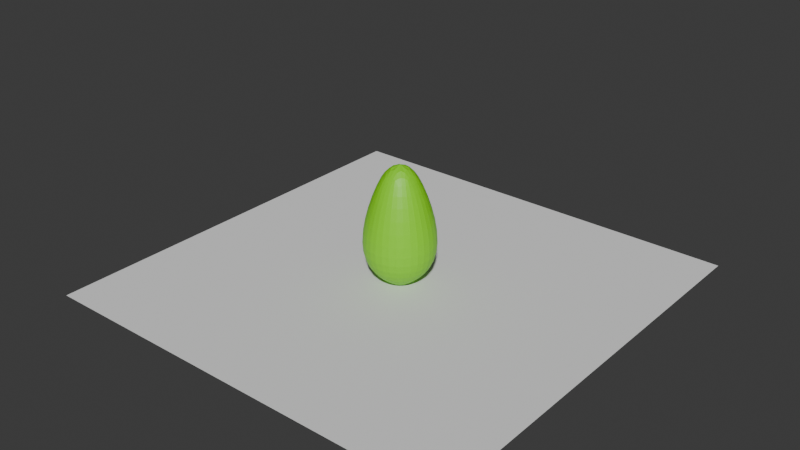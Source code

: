 # Source: slimeKopet.blend  (saved by Blender 4.1.24; exported with 4.5.12 LTS)
import bpy
from mathutils import Matrix  # noqa: F401  (used for matrix-valued properties, if any)

bpy.ops.wm.read_factory_settings(use_empty=True)
scene = bpy.context.scene
scene.name = 'Scene'

# ---- collections
col_collection = bpy.data.collections.new('Collection'); scene.collection.children.link(col_collection)

# ---- materials (node trees are filled in below, after node groups)
mat_material_001 = bpy.data.materials.new('Material.001')
mat_material_001.use_transparent_shadow = False

# ---- material node trees
mat_material_001.use_nodes = True; mat_material_001.node_tree.nodes.clear()
_N = mat_material_001.node_tree.nodes; _L = mat_material_001.node_tree.links
n0 = _N.new('ShaderNodeBsdfPrincipled'); n0.name = 'Principled BSDF'; n0.location = (10, 300)
n0.inputs[0].default_value = (0.2516, 0.8005, 0.0, 1.0)
n1 = _N.new('ShaderNodeOutputMaterial'); n1.name = 'Material Output'; n1.location = (300, 300)
_L.new(n0.outputs[0], n1.inputs[0])
n1.is_active_output = True

# ---- world
world_world = bpy.data.worlds.new('World'); scene.world = world_world
world_world.use_nodes = True; world_world.node_tree.nodes.clear()
_N = world_world.node_tree.nodes; _L = world_world.node_tree.links
n0 = _N.new('ShaderNodeOutputWorld'); n0.name = 'World Output'; n0.location = (300, 300)
n1 = _N.new('ShaderNodeBackground'); n1.name = 'Background'; n1.location = (10, 300)
n1.inputs[0].default_value = (0.05088, 0.05088, 0.05088, 1.0)
_L.new(n1.outputs[0], n0.inputs[0])
n0.is_active_output = True
world_world.color = (0.05088, 0.05088, 0.05088)
world_world.use_sun_shadow = False
world_world.sun_shadow_jitter_overblur = 0.0

# ---- meshes
me_sphere = bpy.data.meshes.new('Sphere')
me_sphere.from_pydata([(-3.56e-08, 0.4993, 2.267), (-2.28e-08, 0.7986, 1.22), (-3.677e-08, 0.677, 0.4332), (0.353, 0.353, 2.267), (0.5647, 0.5647, 1.22), (0.4787, 0.4787, 0.4332), (0.1758, 0.1758, 0.02102), (-7.961e-08, 1.473e-07, 2.786), (0.4993, 9.049e-08, 2.267), (0.7986, 6.953e-08, 1.22), (0.677, 7.419e-08, 0.4332), (0.2486, 1.118e-07, 0.02102), (0.353, -0.353, 2.267), (0.5647, -0.5647, 1.22), (0.4787, -0.4787, 0.4332), (0.1758, -0.1758, 0.02102), (-1.743e-07, -0.4993, 2.267), (-2.053e-07, -0.7986, 1.22), (-1.802e-07, -0.677, 0.4332), (-1.26e-07, -0.2486, 0.02102), (-0.353, -0.353, 2.267), (-0.5647, -0.5647, 1.22), (-0.4787, -0.4787, 0.4332), (-0.1758, -0.1758, 0.02102), (-9.684e-08, 1.217e-07, -0.05968), (-0.4993, 2.415e-07, 2.267), (-0.7986, 3.077e-07, 1.22), (-0.677, 2.495e-07, 0.4332), (-0.2486, 1.557e-07, 0.02102), (-0.353, 0.353, 2.267), (-0.5647, 0.5647, 1.22), (-0.4787, 0.4787, 0.4332), (-0.1758, 0.1758, 0.02102), (-7.379e-08, 0.2486, 0.02102), (-3.071e-08, 0.8137, 0.9825), (-2.757e-08, 0.7977, 0.7741), (-2.91e-08, 0.7517, 0.5919), (0.7526, 7.629e-08, 1.485), (0.6821, 7.559e-08, 1.762), (0.595, 8.013e-08, 2.029), (-5.05e-08, 0.577, 0.296), (-5.586e-08, 0.4631, 0.1807), (-6.727e-08, 0.3491, 0.08866), (0.2778, 0.4178, 2.265), (0.193, 0.4659, 2.262), (0.09899, 0.4919, 2.265), (0.4007, 9.724e-08, 2.46), (0.2972, 1.08e-07, 2.606), (0.1812, 1.208e-07, 2.713), (0.5322, 0.5322, 1.485), (0.4823, 0.4823, 1.762), (0.4208, 0.4208, 2.029), (0.6635, 0.4436, 1.22), (0.737, 0.3053, 1.22), (0.7828, 0.1555, 1.22), (0.2834, 0.2834, 2.46), (0.2102, 0.2102, 2.606), (0.1281, 0.1281, 2.713), (0.5625, 0.3761, 0.4332), (0.6248, 0.2588, 0.4332), (0.6636, 0.1318, 0.4332), (-5.702e-08, 0.1812, 2.713), (-5.237e-08, 0.2972, 2.606), (-4.375e-08, 0.4007, 2.46), (0.2076, 0.1382, 0.02111), (0.2312, 0.09576, 0.0212), (0.2445, 0.04902, 0.02111), (0.5322, -0.5322, 1.485), (0.4823, -0.4823, 1.762), (0.4208, -0.4208, 2.029), (0.4919, 0.09899, 2.265), (0.4659, 0.193, 2.262), (0.4178, 0.2778, 2.265), (0.6636, -0.1318, 0.4332), (0.6248, -0.2588, 0.4332), (0.5625, -0.3761, 0.4332), (0.3491, 1.054e-07, 0.08866), (0.4631, 9.049e-08, 0.1807), (0.577, 8.129e-08, 0.296), (0.2834, -0.2834, 2.46), (0.2102, -0.2102, 2.606), (0.1281, -0.1281, 2.713), (0.7828, -0.1555, 1.22), (0.737, -0.3053, 1.22), (0.6635, -0.4436, 1.22), (0.2445, -0.04902, 0.02111), (0.2312, -0.09576, 0.0212), (0.2076, -0.1382, 0.02111), (-2.004e-07, -0.7526, 1.485), (-1.93e-07, -0.6821, 1.762), (-1.84e-07, -0.595, 2.029), (0.4178, -0.2778, 2.265), (0.4659, -0.193, 2.262), (0.4919, -0.09899, 2.265), (0.3761, -0.5625, 0.4332), (0.2588, -0.6248, 0.4332), (0.1318, -0.6636, 0.4332), (0.2468, -0.2468, 0.08866), (0.3274, -0.3274, 0.1807), (0.408, -0.408, 0.296), (-1.674e-07, -0.4007, 2.46), (-1.506e-07, -0.2972, 2.606), (-1.252e-07, -0.1812, 2.713), (0.4436, -0.6635, 1.22), (0.3053, -0.737, 1.22), (0.1555, -0.7828, 1.22), (0.1382, -0.2076, 0.02111), (0.09576, -0.2312, 0.0212), (0.04902, -0.2445, 0.02111), (-0.5322, -0.5322, 1.485), (-0.4823, -0.4823, 1.762), (-0.4208, -0.4208, 2.029), (0.09899, -0.4919, 2.265), (0.193, -0.4659, 2.262), (0.2778, -0.4178, 2.265), (-0.1318, -0.6636, 0.4332), (-0.2588, -0.6248, 0.4332), (-0.3761, -0.5625, 0.4332), (-1.346e-07, -0.3491, 0.08866), (-1.527e-07, -0.4631, 0.1807), (-1.729e-07, -0.577, 0.296), (-0.2834, -0.2834, 2.46), (-0.2102, -0.2102, 2.606), (-0.1281, -0.1281, 2.713), (-0.1555, -0.7828, 1.22), (-0.3053, -0.737, 1.22), (-0.4436, -0.6635, 1.22), (-0.04902, -0.2445, 0.02111), (-0.09576, -0.2312, 0.0212), (-0.1382, -0.2076, 0.02111), (-0.7526, 3.035e-07, 1.485), (-0.6821, 2.886e-07, 1.762), (-0.595, 2.657e-07, 2.029), (-0.2778, -0.4178, 2.265), (-0.193, -0.4659, 2.262), (-0.09899, -0.4919, 2.265), (-0.5625, -0.3761, 0.4332), (-0.6248, -0.2588, 0.4332), (-0.6636, -0.1318, 0.4332), (-0.2468, -0.2468, 0.08866), (-0.3274, -0.3274, 0.1807), (-0.408, -0.408, 0.296), (-0.4007, 2.199e-07, 2.46), (-0.2972, 1.962e-07, 2.606), (-0.1812, 1.743e-07, 2.713), (-0.6635, -0.4436, 1.22), (-0.737, -0.3053, 1.22), (-0.7828, -0.1555, 1.22), (-0.2076, -0.1382, 0.02111), (-0.2312, -0.09576, 0.0212), (-0.2445, -0.04902, 0.02111), (-0.5322, 0.5322, 1.485), (-0.4823, 0.4823, 1.762), (-0.4208, 0.4208, 2.029), (-0.4919, -0.09899, 2.265), (-0.4659, -0.193, 2.262), (-0.4178, -0.2778, 2.265), (-0.6636, 0.1318, 0.4332), (-0.6248, 0.2588, 0.4332), (-0.5625, 0.3761, 0.4332), (-0.1214, -0.1214, -0.0222), (-0.08027, -0.08027, -0.04593), (-0.0458, -0.0458, -0.05635), (-0.3491, 1.75e-07, 0.08866), (-0.4631, 1.974e-07, 0.1807), (-0.577, 2.202e-07, 0.296), (-0.2834, 0.2834, 2.46), (-0.2102, 0.2102, 2.606), (-0.1281, 0.1281, 2.713), (-0.7828, 0.1555, 1.22), (-0.737, 0.3053, 1.22), (-0.6635, 0.4436, 1.22), (-0.2445, 0.04902, 0.02111), (-0.2312, 0.09576, 0.0212), (-0.2076, 0.1382, 0.02111), (-0.4178, 0.2778, 2.265), (-0.4659, 0.193, 2.262), (-0.4919, 0.09899, 2.265), (-0.2468, 0.2468, 0.08866), (-0.3274, 0.3274, 0.1807), (-0.408, 0.408, 0.296), (-0.4436, 0.6635, 1.22), (-0.3053, 0.737, 1.22), (-0.1555, 0.7828, 1.22), (-0.09899, 0.4919, 2.265), (-0.193, 0.4659, 2.262), (-0.2778, 0.4178, 2.265), (0.5315, 0.5315, 0.5919), (0.5641, 0.5641, 0.7741), (0.5754, 0.5754, 0.9825), (0.1318, 0.6636, 0.4332), (0.2588, 0.6248, 0.4332), (0.3761, 0.5625, 0.4332), (-2.862e-08, 0.595, 2.029), (-2.373e-08, 0.6821, 1.762), (-2.187e-08, 0.7526, 1.485), (0.04902, 0.2445, 0.02111), (0.09576, 0.2312, 0.0212), (0.1382, 0.2076, 0.02111), (-8.409e-08, 0.1716, -0.0222), (-8.956e-08, 0.1135, -0.04593), (-9.27e-08, 0.06477, -0.05635), (0.2468, 0.2468, 0.08866), (0.3274, 0.3274, 0.1807), (0.408, 0.408, 0.296), (0.1555, 0.7828, 1.22), (0.3053, 0.737, 1.22), (0.4436, 0.6635, 1.22), (0.1214, 0.1214, -0.0222), (0.08027, 0.08027, -0.04593), (0.0458, 0.0458, -0.05635), (0.7517, 6.943e-08, 0.5919), (0.7977, 6.499e-08, 0.7741), (0.8137, 7.047e-08, 0.9825), (0.1716, 1.197e-07, -0.0222), (0.1135, 1.237e-07, -0.04593), (0.06477, 1.242e-07, -0.05635), (0.5315, -0.5315, 0.5919), (0.5641, -0.5641, 0.7741), (0.5754, -0.5754, 0.9825), (0.1214, -0.1214, -0.0222), (0.08027, -0.08027, -0.04593), (0.0458, -0.0458, -0.05635), (-1.934e-07, -0.7517, 0.5919), (-1.985e-07, -0.7977, 0.7741), (-1.909e-07, -0.8137, 0.9825), (-1.17e-07, -0.1716, -0.0222), (-1.121e-07, -0.1135, -0.04593), (-1.067e-07, -0.06477, -0.05635), (-0.5315, -0.5315, 0.5919), (-0.5641, -0.5641, 0.7741), (-0.5754, -0.5754, 0.9825), (-0.7517, 2.721e-07, 0.5919), (-0.7977, 2.921e-07, 0.7741), (-0.8137, 3.019e-07, 0.9825), (-0.1716, 1.437e-07, -0.0222), (-0.1135, 1.347e-07, -0.04593), (-0.06477, 1.277e-07, -0.05635), (-0.5315, 0.5315, 0.5919), (-0.5641, 0.5641, 0.7741), (-0.5754, 0.5754, 0.9825), (-0.1382, 0.2076, 0.02111), (-0.09576, 0.2312, 0.0212), (-0.04902, 0.2445, 0.02111), (-0.3761, 0.5625, 0.4332), (-0.2588, 0.6248, 0.4332), (-0.1318, 0.6636, 0.4332), (-0.1214, 0.1214, -0.0222), (-0.08027, 0.08027, -0.04593), (-0.0458, 0.0458, -0.05635), (0.4175, 0.6245, 0.5919), (0.2873, 0.6937, 0.5919), (0.1464, 0.7368, 0.5919), (0.4431, 0.6627, 0.7741), (0.3049, 0.7361, 0.7741), (0.1553, 0.7819, 0.7741), (0.452, 0.6761, 0.9825), (0.311, 0.7509, 0.9825), (0.1584, 0.7976, 0.9825), (0.05169, 0.1248, -0.04021), (0.0956, 0.1453, -0.02186), (0.06248, 0.103, -0.0447), (0.03163, 0.07636, -0.05425), (0.02863, 0.117, -0.0447), (0.03515, 0.1704, -0.02186), (0.06769, 0.1634, -0.02122), (0.1323, 0.3193, 2.553), (0.2232, 0.3403, 2.453), (0.1585, 0.3826, 2.445), (0.08281, 0.3985, 2.453), (0.07551, 0.3056, 2.589), (0.08768, 0.2117, 2.677), (0.1627, 0.2695, 2.589), (0.3425, 0.06823, 0.08869), (0.3229, 0.1337, 0.08873), (0.2904, 0.194, 0.08869), (0.454, 0.09024, 0.1807), (0.4276, 0.1771, 0.1807), (0.3849, 0.2572, 0.1807), (0.5656, 0.1123, 0.296), (0.5325, 0.2206, 0.296), (0.4793, 0.3205, 0.296), (0.7378, 0.1466, 1.485), (0.6946, 0.2877, 1.485), (0.6253, 0.418, 1.485), (0.6689, 0.133, 1.761), (0.6301, 0.261, 1.761), (0.5671, 0.3789, 1.761), (0.5843, 0.1166, 2.028), (0.5513, 0.2283, 2.027), (0.4956, 0.3307, 2.028), (-0.3307, 0.4956, 2.028), (-0.2283, 0.5513, 2.027), (-0.1166, 0.5843, 2.028), (-0.3789, 0.5671, 1.761), (-0.261, 0.6301, 1.761), (-0.133, 0.6689, 1.761), (-0.418, 0.6253, 1.485), (-0.2877, 0.6946, 1.485), (-0.1466, 0.7378, 1.485), (0.3193, 0.1323, 2.553), (0.2117, 0.08768, 2.677), (0.3056, 0.07551, 2.589), (0.3985, 0.08281, 2.453), (0.3826, 0.1585, 2.445), (0.3403, 0.2232, 2.453), (0.2695, 0.1627, 2.589), (0.1248, 0.05169, -0.04021), (0.1703, 0.03515, -0.02186), (0.117, 0.02863, -0.0447), (0.07636, 0.03163, -0.05425), (0.103, 0.06248, -0.0447), (0.1453, 0.0956, -0.02186), (0.1634, 0.06769, -0.02122), (0.6253, -0.418, 1.485), (0.6946, -0.2877, 1.485), (0.7378, -0.1466, 1.485), (0.5671, -0.3789, 1.761), (0.6301, -0.261, 1.761), (0.6689, -0.133, 1.761), (0.4956, -0.3307, 2.028), (0.5513, -0.2283, 2.027), (0.5843, -0.1166, 2.028), (0.1464, -0.7368, 0.5919), (0.2873, -0.6937, 0.5919), (0.4175, -0.6245, 0.5919), (0.1553, -0.7819, 0.7741), (0.3049, -0.7361, 0.7741), (0.4431, -0.6627, 0.7741), (0.1584, -0.7976, 0.9825), (0.311, -0.7509, 0.9825), (0.452, -0.6761, 0.9825), (0.3193, -0.1323, 2.553), (0.2117, -0.08768, 2.677), (0.2695, -0.1627, 2.589), (0.3403, -0.2232, 2.453), (0.3826, -0.1585, 2.445), (0.3985, -0.08281, 2.453), (0.3056, -0.07551, 2.589), (-0.194, -0.2904, 0.08869), (-0.1337, -0.3229, 0.08873), (-0.06823, -0.3425, 0.08869), (-0.2572, -0.3849, 0.1807), (-0.1771, -0.4276, 0.1807), (-0.09024, -0.454, 0.1807), (-0.3205, -0.4793, 0.296), (-0.2206, -0.5325, 0.296), (-0.1123, -0.5656, 0.296), (0.1248, -0.05169, -0.04021), (0.1453, -0.0956, -0.02186), (0.103, -0.06248, -0.0447), (0.07636, -0.03163, -0.05425), (0.117, -0.02863, -0.0447), (0.1703, -0.03515, -0.02186), (0.1634, -0.06769, -0.02122), (-0.4175, -0.6245, 0.5919), (-0.2873, -0.6937, 0.5919), (-0.1464, -0.7368, 0.5919), (-0.4431, -0.6627, 0.7741), (-0.3049, -0.7361, 0.7741), (-0.1553, -0.7819, 0.7741), (-0.452, -0.6761, 0.9825), (-0.311, -0.7509, 0.9825), (-0.1584, -0.7976, 0.9825), (0.1466, -0.7378, 1.485), (0.2877, -0.6946, 1.485), (0.418, -0.6253, 1.485), (0.133, -0.6689, 1.761), (0.261, -0.6301, 1.761), (0.3789, -0.5671, 1.761), (0.1166, -0.5843, 2.028), (0.2283, -0.5513, 2.027), (0.3307, -0.4956, 2.028), (0.1323, -0.3193, 2.553), (0.08768, -0.2117, 2.677), (0.07551, -0.3056, 2.589), (0.08281, -0.3985, 2.453), (0.1585, -0.3826, 2.445), (0.2232, -0.3403, 2.453), (0.1627, -0.2695, 2.589), (-0.3425, -0.06823, 0.08869), (-0.3229, -0.1337, 0.08873), (-0.2904, -0.194, 0.08869), (-0.454, -0.09024, 0.1807), (-0.4276, -0.1771, 0.1807), (-0.3849, -0.2572, 0.1807), (-0.5656, -0.1123, 0.296), (-0.5325, -0.2206, 0.296), (-0.4794, -0.3205, 0.296), (0.05169, -0.1248, -0.04021), (0.03515, -0.1703, -0.02186), (0.02863, -0.117, -0.0447), (0.03163, -0.07636, -0.05425), (0.06248, -0.103, -0.0447), (0.0956, -0.1453, -0.02186), (0.06769, -0.1634, -0.02122), (-0.7368, -0.1464, 0.5919), (-0.6937, -0.2873, 0.5919), (-0.6245, -0.4175, 0.5919), (-0.7819, -0.1553, 0.7741), (-0.7361, -0.3049, 0.7741), (-0.6627, -0.4431, 0.7741), (-0.7976, -0.1584, 0.9825), (-0.7509, -0.311, 0.9825), (-0.6761, -0.452, 0.9825), (-0.418, -0.6253, 1.485), (-0.2877, -0.6946, 1.485), (-0.1466, -0.7378, 1.485), (-0.3789, -0.5671, 1.761), (-0.261, -0.6301, 1.761), (-0.133, -0.6689, 1.761), (-0.3307, -0.4956, 2.028), (-0.2283, -0.5513, 2.027), (-0.1166, -0.5843, 2.028), (-0.1323, -0.3193, 2.553), (-0.08768, -0.2117, 2.677), (-0.1627, -0.2695, 2.589), (-0.2232, -0.3403, 2.453), (-0.1585, -0.3826, 2.445), (-0.08281, -0.3985, 2.453), (-0.07551, -0.3056, 2.589), (-0.2904, 0.194, 0.08869), (-0.3229, 0.1337, 0.08873), (-0.3425, 0.06823, 0.08869), (-0.3849, 0.2572, 0.1807), (-0.4276, 0.1771, 0.1807), (-0.454, 0.09024, 0.1807), (-0.4793, 0.3205, 0.296), (-0.5325, 0.2206, 0.296), (-0.5656, 0.1123, 0.296), (-0.05169, -0.1248, -0.04021), (-0.0956, -0.1453, -0.02186), (-0.06248, -0.103, -0.0447), (-0.03163, -0.07636, -0.05425), (-0.02863, -0.117, -0.0447), (-0.03515, -0.1703, -0.02186), (-0.06769, -0.1634, -0.02122), (-0.6245, 0.4175, 0.5919), (-0.6937, 0.2873, 0.5919), (-0.7368, 0.1464, 0.5919), (-0.6627, 0.4431, 0.7741), (-0.7361, 0.3049, 0.7741), (-0.7819, 0.1553, 0.7741), (-0.6761, 0.452, 0.9825), (-0.7509, 0.311, 0.9825), (-0.7976, 0.1584, 0.9825), (-0.7378, -0.1466, 1.485), (-0.6946, -0.2877, 1.485), (-0.6253, -0.418, 1.485), (-0.6689, -0.133, 1.761), (-0.6301, -0.261, 1.761), (-0.5671, -0.3789, 1.761), (-0.5843, -0.1166, 2.028), (-0.5513, -0.2283, 2.027), (-0.4956, -0.3307, 2.028), (-0.3193, -0.1323, 2.553), (-0.2117, -0.08768, 2.677), (-0.3056, -0.07551, 2.589), (-0.3985, -0.08281, 2.453), (-0.3826, -0.1585, 2.445), (-0.3403, -0.2232, 2.453), (-0.2695, -0.1627, 2.589), (-0.194, 0.2904, 0.08869), (-0.2572, 0.3849, 0.1807), (-0.3205, 0.4794, 0.296), (-0.1337, 0.3229, 0.08873), (-0.1771, 0.4276, 0.1807), (-0.2206, 0.5325, 0.296), (-0.06823, 0.3425, 0.08869), (-0.09024, 0.454, 0.1807), (-0.1123, 0.5656, 0.296), (-0.1248, -0.05169, -0.04021), (-0.1704, -0.03515, -0.02186), (-0.117, -0.02863, -0.0447), (-0.07636, -0.03163, -0.05425), (-0.103, -0.06248, -0.0447), (-0.1453, -0.0956, -0.02186), (-0.1634, -0.06769, -0.02122), (-0.6253, 0.418, 1.485), (-0.6946, 0.2877, 1.485), (-0.7378, 0.1466, 1.485), (-0.5671, 0.3789, 1.761), (-0.6301, 0.261, 1.761), (-0.6689, 0.133, 1.761), (-0.4956, 0.3307, 2.028), (-0.5513, 0.2283, 2.027), (-0.5843, 0.1166, 2.028), (-0.05169, 0.1248, -0.04021), (-0.03515, 0.1704, -0.02186), (-0.02863, 0.117, -0.0447), (-0.03163, 0.07636, -0.05425), (-0.06248, 0.103, -0.0447), (-0.0956, 0.1453, -0.02186), (-0.06769, 0.1634, -0.02122), (-0.3193, 0.1323, 2.553), (-0.2117, 0.08768, 2.677), (-0.2695, 0.1627, 2.589), (-0.3403, 0.2232, 2.453), (-0.3826, 0.1585, 2.445), (-0.3985, 0.08281, 2.453), (-0.3056, 0.07551, 2.589), (-0.1248, 0.05169, -0.04021), (-0.1453, 0.0956, -0.02186), (-0.103, 0.06248, -0.0447), (-0.07636, 0.03163, -0.05425), (-0.117, 0.02863, -0.0447), (-0.1704, 0.03515, -0.02186), (-0.1634, 0.06769, -0.02122), (-0.1323, 0.3193, 2.553), (-0.08281, 0.3985, 2.453), (-0.1585, 0.3826, 2.445), (-0.2232, 0.3403, 2.453), (-0.1627, 0.2695, 2.589), (-0.08768, 0.2117, 2.677), (-0.07551, 0.3056, 2.589), (0.7368, 0.1464, 0.5919), (0.6937, 0.2873, 0.5919), (0.6245, 0.4175, 0.5919), (0.7819, 0.1553, 0.7741), (0.7361, 0.3049, 0.7741), (0.6627, 0.4431, 0.7741), (0.7976, 0.1584, 0.9825), (0.7509, 0.311, 0.9825), (0.6761, 0.452, 0.9825), (0.6245, -0.4175, 0.5919), (0.6937, -0.2873, 0.5919), (0.7368, -0.1464, 0.5919), (0.6627, -0.4431, 0.7741), (0.7361, -0.3049, 0.7741), (0.7819, -0.1553, 0.7741), (0.6761, -0.452, 0.9825), (0.7509, -0.311, 0.9825), (0.7976, -0.1584, 0.9825), (0.06823, 0.3425, 0.08869), (0.09024, 0.454, 0.1807), (0.1123, 0.5656, 0.296), (0.1337, 0.3229, 0.08873), (0.1771, 0.4276, 0.1807), (0.2206, 0.5325, 0.296), (0.194, 0.2904, 0.08869), (0.2572, 0.3849, 0.1807), (0.3205, 0.4794, 0.296), (0.2904, -0.194, 0.08869), (0.3229, -0.1337, 0.08873), (0.3425, -0.06823, 0.08869), (0.3849, -0.2572, 0.1807), (0.4276, -0.1771, 0.1807), (0.454, -0.09024, 0.1807), (0.4793, -0.3205, 0.296), (0.5325, -0.2206, 0.296), (0.5656, -0.1123, 0.296), (-0.452, 0.6761, 0.9825), (-0.311, 0.7509, 0.9825), (-0.1584, 0.7976, 0.9825), (-0.4431, 0.6627, 0.7741), (-0.3049, 0.7361, 0.7741), (-0.1553, 0.7819, 0.7741), (-0.4175, 0.6245, 0.5919), (-0.2873, 0.6937, 0.5919), (-0.1464, 0.7368, 0.5919), (0.06823, -0.3425, 0.08869), (0.1337, -0.3229, 0.08873), (0.194, -0.2904, 0.08869), (0.09024, -0.454, 0.1807), (0.1771, -0.4276, 0.1807), (0.2572, -0.3849, 0.1807), (0.1123, -0.5656, 0.296), (0.2206, -0.5325, 0.296), (0.3205, -0.4793, 0.296), (0.418, 0.6253, 1.485), (0.2877, 0.6946, 1.485), (0.1466, 0.7378, 1.485), (0.3789, 0.5671, 1.761), (0.261, 0.6301, 1.761), (0.133, 0.6689, 1.761), (0.3307, 0.4956, 2.028), (0.2283, 0.5513, 2.027), (0.1166, 0.5843, 2.028)], [], [(250, 251, 254, 253), (251, 252, 255, 254), (253, 254, 257, 256), (254, 255, 258, 257), (5, 192, 250, 187), (192, 191, 251, 250), (191, 190, 252, 251), (190, 2, 36, 252), (252, 36, 35, 255), (255, 35, 34, 258), (258, 34, 1, 205), (257, 258, 205, 206), (256, 257, 206, 207), (189, 256, 207, 4), (188, 253, 256, 189), (187, 250, 253, 188), (260, 261, 259, 265), (262, 263, 259, 261), (264, 265, 259, 263), (6, 208, 260, 198), (208, 209, 261, 260), (198, 260, 265, 197), (24, 201, 262, 210), (201, 200, 263, 262), (210, 262, 261, 209), (33, 196, 264, 199), (196, 197, 265, 264), (199, 264, 263, 200), (267, 268, 266, 272), (269, 270, 266, 268), (271, 272, 266, 270), (3, 43, 267, 55), (43, 44, 268, 267), (55, 267, 272, 56), (0, 63, 269, 45), (63, 62, 270, 269), (45, 269, 268, 44), (7, 57, 271, 61), (57, 56, 272, 271), (61, 271, 270, 62), (273, 274, 277, 276), (274, 275, 278, 277), (276, 277, 280, 279), (277, 278, 281, 280), (11, 66, 273, 76), (66, 65, 274, 273), (65, 64, 275, 274), (64, 6, 202, 275), (275, 202, 203, 278), (278, 203, 204, 281), (281, 204, 5, 58), (280, 281, 58, 59), (279, 280, 59, 60), (78, 279, 60, 10), (77, 276, 279, 78), (76, 273, 276, 77), (282, 283, 286, 285), (283, 284, 287, 286), (285, 286, 289, 288), (286, 287, 290, 289), (9, 54, 282, 37), (54, 53, 283, 282), (53, 52, 284, 283), (52, 4, 49, 284), (284, 49, 50, 287), (287, 50, 51, 290), (290, 51, 3, 72), (289, 290, 72, 71), (288, 289, 71, 70), (39, 288, 70, 8), (38, 285, 288, 39), (37, 282, 285, 38), (291, 292, 295, 294), (292, 293, 296, 295), (294, 295, 298, 297), (295, 296, 299, 298), (29, 186, 291, 153), (186, 185, 292, 291), (185, 184, 293, 292), (184, 0, 193, 293), (293, 193, 194, 296), (296, 194, 195, 299), (299, 195, 1, 183), (298, 299, 183, 182), (297, 298, 182, 181), (151, 297, 181, 30), (152, 294, 297, 151), (153, 291, 294, 152), (301, 302, 300, 306), (303, 304, 300, 302), (305, 306, 300, 304), (7, 48, 301, 57), (48, 47, 302, 301), (57, 301, 306, 56), (8, 70, 303, 46), (70, 71, 304, 303), (46, 303, 302, 47), (3, 55, 305, 72), (55, 56, 306, 305), (72, 305, 304, 71), (308, 309, 307, 313), (310, 311, 307, 309), (312, 313, 307, 311), (11, 214, 308, 66), (214, 215, 309, 308), (66, 308, 313, 65), (24, 210, 310, 216), (210, 209, 311, 310), (216, 310, 309, 215), (6, 64, 312, 208), (64, 65, 313, 312), (208, 312, 311, 209), (314, 315, 318, 317), (315, 316, 319, 318), (317, 318, 321, 320), (318, 319, 322, 321), (13, 84, 314, 67), (84, 83, 315, 314), (83, 82, 316, 315), (82, 9, 37, 316), (316, 37, 38, 319), (319, 38, 39, 322), (322, 39, 8, 93), (321, 322, 93, 92), (320, 321, 92, 91), (69, 320, 91, 12), (68, 317, 320, 69), (67, 314, 317, 68), (323, 324, 327, 326), (324, 325, 328, 327), (326, 327, 330, 329), (327, 328, 331, 330), (18, 96, 323, 223), (96, 95, 324, 323), (95, 94, 325, 324), (94, 14, 217, 325), (325, 217, 218, 328), (328, 218, 219, 331), (331, 219, 13, 103), (330, 331, 103, 104), (329, 330, 104, 105), (225, 329, 105, 17), (224, 326, 329, 225), (223, 323, 326, 224), (333, 334, 332, 338), (335, 336, 332, 334), (337, 338, 332, 336), (7, 81, 333, 48), (81, 80, 334, 333), (48, 333, 338, 47), (12, 91, 335, 79), (91, 92, 336, 335), (79, 335, 334, 80), (8, 46, 337, 93), (46, 47, 338, 337), (93, 337, 336, 92), (339, 340, 343, 342), (340, 341, 344, 343), (342, 343, 346, 345), (343, 344, 347, 346), (23, 129, 339, 139), (129, 128, 340, 339), (128, 127, 341, 340), (127, 19, 118, 341), (341, 118, 119, 344), (344, 119, 120, 347), (347, 120, 18, 115), (346, 347, 115, 116), (345, 346, 116, 117), (141, 345, 117, 22), (140, 342, 345, 141), (139, 339, 342, 140), (349, 350, 348, 354), (351, 352, 348, 350), (353, 354, 348, 352), (15, 220, 349, 87), (220, 221, 350, 349), (87, 349, 354, 86), (24, 216, 351, 222), (216, 215, 352, 351), (222, 351, 350, 221), (11, 85, 353, 214), (85, 86, 354, 353), (214, 353, 352, 215), (355, 356, 359, 358), (356, 357, 360, 359), (358, 359, 362, 361), (359, 360, 363, 362), (22, 117, 355, 229), (117, 116, 356, 355), (116, 115, 357, 356), (115, 18, 223, 357), (357, 223, 224, 360), (360, 224, 225, 363), (363, 225, 17, 124), (362, 363, 124, 125), (361, 362, 125, 126), (231, 361, 126, 21), (230, 358, 361, 231), (229, 355, 358, 230), (364, 365, 368, 367), (365, 366, 369, 368), (367, 368, 371, 370), (368, 369, 372, 371), (17, 105, 364, 88), (105, 104, 365, 364), (104, 103, 366, 365), (103, 13, 67, 366), (366, 67, 68, 369), (369, 68, 69, 372), (372, 69, 12, 114), (371, 372, 114, 113), (370, 371, 113, 112), (90, 370, 112, 16), (89, 367, 370, 90), (88, 364, 367, 89), (374, 375, 373, 379), (376, 377, 373, 375), (378, 379, 373, 377), (7, 102, 374, 81), (102, 101, 375, 374), (81, 374, 379, 80), (16, 112, 376, 100), (112, 113, 377, 376), (100, 376, 375, 101), (12, 79, 378, 114), (79, 80, 379, 378), (114, 378, 377, 113), (380, 381, 384, 383), (381, 382, 385, 384), (383, 384, 387, 386), (384, 385, 388, 387), (28, 150, 380, 163), (150, 149, 381, 380), (149, 148, 382, 381), (148, 23, 139, 382), (382, 139, 140, 385), (385, 140, 141, 388), (388, 141, 22, 136), (387, 388, 136, 137), (386, 387, 137, 138), (165, 386, 138, 27), (164, 383, 386, 165), (163, 380, 383, 164), (390, 391, 389, 395), (392, 393, 389, 391), (394, 395, 389, 393), (19, 226, 390, 108), (226, 227, 391, 390), (108, 390, 395, 107), (24, 222, 392, 228), (222, 221, 393, 392), (228, 392, 391, 227), (15, 106, 394, 220), (106, 107, 395, 394), (220, 394, 393, 221), (396, 397, 400, 399), (397, 398, 401, 400), (399, 400, 403, 402), (400, 401, 404, 403), (27, 138, 396, 232), (138, 137, 397, 396), (137, 136, 398, 397), (136, 22, 229, 398), (398, 229, 230, 401), (401, 230, 231, 404), (404, 231, 21, 145), (403, 404, 145, 146), (402, 403, 146, 147), (234, 402, 147, 26), (233, 399, 402, 234), (232, 396, 399, 233), (405, 406, 409, 408), (406, 407, 410, 409), (408, 409, 412, 411), (409, 410, 413, 412), (21, 126, 405, 109), (126, 125, 406, 405), (125, 124, 407, 406), (124, 17, 88, 407), (407, 88, 89, 410), (410, 89, 90, 413), (413, 90, 16, 135), (412, 413, 135, 134), (411, 412, 134, 133), (111, 411, 133, 20), (110, 408, 411, 111), (109, 405, 408, 110), (415, 416, 414, 420), (417, 418, 414, 416), (419, 420, 414, 418), (7, 123, 415, 102), (123, 122, 416, 415), (102, 415, 420, 101), (20, 133, 417, 121), (133, 134, 418, 417), (121, 417, 416, 122), (16, 100, 419, 135), (100, 101, 420, 419), (135, 419, 418, 134), (421, 422, 425, 424), (422, 423, 426, 425), (424, 425, 428, 427), (425, 426, 429, 428), (32, 174, 421, 178), (174, 173, 422, 421), (173, 172, 423, 422), (172, 28, 163, 423), (423, 163, 164, 426), (426, 164, 165, 429), (429, 165, 27, 157), (428, 429, 157, 158), (427, 428, 158, 159), (180, 427, 159, 31), (179, 424, 427, 180), (178, 421, 424, 179), (431, 432, 430, 436), (433, 434, 430, 432), (435, 436, 430, 434), (23, 160, 431, 129), (160, 161, 432, 431), (129, 431, 436, 128), (24, 228, 433, 162), (228, 227, 434, 433), (162, 433, 432, 161), (19, 127, 435, 226), (127, 128, 436, 435), (226, 435, 434, 227), (437, 438, 441, 440), (438, 439, 442, 441), (440, 441, 444, 443), (441, 442, 445, 444), (31, 159, 437, 238), (159, 158, 438, 437), (158, 157, 439, 438), (157, 27, 232, 439), (439, 232, 233, 442), (442, 233, 234, 445), (445, 234, 26, 169), (444, 445, 169, 170), (443, 444, 170, 171), (240, 443, 171, 30), (239, 440, 443, 240), (238, 437, 440, 239), (446, 447, 450, 449), (447, 448, 451, 450), (449, 450, 453, 452), (450, 451, 454, 453), (26, 147, 446, 130), (147, 146, 447, 446), (146, 145, 448, 447), (145, 21, 109, 448), (448, 109, 110, 451), (451, 110, 111, 454), (454, 111, 20, 156), (453, 454, 156, 155), (452, 453, 155, 154), (132, 452, 154, 25), (131, 449, 452, 132), (130, 446, 449, 131), (456, 457, 455, 461), (458, 459, 455, 457), (460, 461, 455, 459), (7, 144, 456, 123), (144, 143, 457, 456), (123, 456, 461, 122), (25, 154, 458, 142), (154, 155, 459, 458), (142, 458, 457, 143), (20, 121, 460, 156), (121, 122, 461, 460), (156, 460, 459, 155), (462, 463, 466, 465), (463, 464, 467, 466), (465, 466, 469, 468), (466, 467, 470, 469), (32, 178, 462, 241), (178, 179, 463, 462), (179, 180, 464, 463), (180, 31, 244, 464), (464, 244, 245, 467), (467, 245, 246, 470), (470, 246, 2, 40), (469, 470, 40, 41), (468, 469, 41, 42), (243, 468, 42, 33), (242, 465, 468, 243), (241, 462, 465, 242), (472, 473, 471, 477), (474, 475, 471, 473), (476, 477, 471, 475), (28, 235, 472, 150), (235, 236, 473, 472), (150, 472, 477, 149), (24, 162, 474, 237), (162, 161, 475, 474), (237, 474, 473, 236), (23, 148, 476, 160), (148, 149, 477, 476), (160, 476, 475, 161), (478, 479, 482, 481), (479, 480, 483, 482), (481, 482, 485, 484), (482, 483, 486, 485), (30, 171, 478, 151), (171, 170, 479, 478), (170, 169, 480, 479), (169, 26, 130, 480), (480, 130, 131, 483), (483, 131, 132, 486), (486, 132, 25, 177), (485, 486, 177, 176), (484, 485, 176, 175), (153, 484, 175, 29), (152, 481, 484, 153), (151, 478, 481, 152), (488, 489, 487, 493), (490, 491, 487, 489), (492, 493, 487, 491), (33, 199, 488, 243), (199, 200, 489, 488), (243, 488, 493, 242), (24, 249, 490, 201), (249, 248, 491, 490), (201, 490, 489, 200), (32, 241, 492, 247), (241, 242, 493, 492), (247, 492, 491, 248), (495, 496, 494, 500), (497, 498, 494, 496), (499, 500, 494, 498), (7, 168, 495, 144), (168, 167, 496, 495), (144, 495, 500, 143), (29, 175, 497, 166), (175, 176, 498, 497), (166, 497, 496, 167), (25, 142, 499, 177), (142, 143, 500, 499), (177, 499, 498, 176), (502, 503, 501, 507), (504, 505, 501, 503), (506, 507, 501, 505), (32, 247, 502, 174), (247, 248, 503, 502), (174, 502, 507, 173), (24, 237, 504, 249), (237, 236, 505, 504), (249, 504, 503, 248), (28, 172, 506, 235), (172, 173, 507, 506), (235, 506, 505, 236), (509, 510, 508, 514), (511, 512, 508, 510), (513, 514, 508, 512), (0, 184, 509, 63), (184, 185, 510, 509), (63, 509, 514, 62), (29, 166, 511, 186), (166, 167, 512, 511), (186, 511, 510, 185), (7, 61, 513, 168), (61, 62, 514, 513), (168, 513, 512, 167), (515, 516, 519, 518), (516, 517, 520, 519), (518, 519, 522, 521), (519, 520, 523, 522), (10, 60, 515, 211), (60, 59, 516, 515), (59, 58, 517, 516), (58, 5, 187, 517), (517, 187, 188, 520), (520, 188, 189, 523), (523, 189, 4, 52), (522, 523, 52, 53), (521, 522, 53, 54), (213, 521, 54, 9), (212, 518, 521, 213), (211, 515, 518, 212), (524, 525, 528, 527), (525, 526, 529, 528), (527, 528, 531, 530), (528, 529, 532, 531), (14, 75, 524, 217), (75, 74, 525, 524), (74, 73, 526, 525), (73, 10, 211, 526), (526, 211, 212, 529), (529, 212, 213, 532), (532, 213, 9, 82), (531, 532, 82, 83), (530, 531, 83, 84), (219, 530, 84, 13), (218, 527, 530, 219), (217, 524, 527, 218), (533, 534, 537, 536), (534, 535, 538, 537), (536, 537, 540, 539), (537, 538, 541, 540), (33, 42, 533, 196), (42, 41, 534, 533), (41, 40, 535, 534), (40, 2, 190, 535), (535, 190, 191, 538), (538, 191, 192, 541), (541, 192, 5, 204), (540, 541, 204, 203), (539, 540, 203, 202), (198, 539, 202, 6), (197, 536, 539, 198), (196, 533, 536, 197), (542, 543, 546, 545), (543, 544, 547, 546), (545, 546, 549, 548), (546, 547, 550, 549), (15, 87, 542, 97), (87, 86, 543, 542), (86, 85, 544, 543), (85, 11, 76, 544), (544, 76, 77, 547), (547, 77, 78, 550), (550, 78, 10, 73), (549, 550, 73, 74), (548, 549, 74, 75), (99, 548, 75, 14), (98, 545, 548, 99), (97, 542, 545, 98), (551, 552, 555, 554), (552, 553, 556, 555), (554, 555, 558, 557), (555, 556, 559, 558), (30, 181, 551, 240), (181, 182, 552, 551), (182, 183, 553, 552), (183, 1, 34, 553), (553, 34, 35, 556), (556, 35, 36, 559), (559, 36, 2, 246), (558, 559, 246, 245), (557, 558, 245, 244), (238, 557, 244, 31), (239, 554, 557, 238), (240, 551, 554, 239), (560, 561, 564, 563), (561, 562, 565, 564), (563, 564, 567, 566), (564, 565, 568, 567), (19, 108, 560, 118), (108, 107, 561, 560), (107, 106, 562, 561), (106, 15, 97, 562), (562, 97, 98, 565), (565, 98, 99, 568), (568, 99, 14, 94), (567, 568, 94, 95), (566, 567, 95, 96), (120, 566, 96, 18), (119, 563, 566, 120), (118, 560, 563, 119), (569, 570, 573, 572), (570, 571, 574, 573), (572, 573, 576, 575), (573, 574, 577, 576), (4, 207, 569, 49), (207, 206, 570, 569), (206, 205, 571, 570), (205, 1, 195, 571), (571, 195, 194, 574), (574, 194, 193, 577), (577, 193, 0, 45), (576, 577, 45, 44), (575, 576, 44, 43), (51, 575, 43, 3), (50, 572, 575, 51), (49, 569, 572, 50)])
_uv = me_sphere.uv_layers.new(name='UVMap')
_uv.uv.foreach_set('vector', [0.6562, 0.375, 0.6875, 0.375, 0.6875, 0.4375, 0.6562, 0.4375, 0.6875, 0.375, 0.7188, 0.375, 0.7188, 0.4375, 0.6875, 0.4375, 0.6562, 0.4375, 0.6875, 0.4375, 0.6875, 0.5, 0.6563, 0.5, 0.6875, 0.4375, 0.7188, 0.4375, 0.7188, 0.5, 0.6875, 0.5, 0.625, 0.3125, 0.6562, 0.3125, 0.6562, 0.375, 0.625, 0.375, 0.6562, 0.3125, 0.6875, 0.3125, 0.6875, 0.375, 0.6562, 0.375, 0.6875, 0.3125, 0.7188, 0.3125, 0.7188, 0.375, 0.6875, 0.375, 0.7188, 0.3125, 0.75, 0.3125, 0.75, 0.375, 0.7188, 0.375, 0.7188, 0.375, 0.75, 0.375, 0.75, 0.4375, 0.7188, 0.4375, 0.7188, 0.4375, 0.75, 0.4375, 0.75, 0.5, 0.7188, 0.5, 0.7188, 0.5, 0.75, 0.5, 0.75, 0.5625, 0.7188, 0.5625, 0.6875, 0.5, 0.7188, 0.5, 0.7188, 0.5625, 0.6875, 0.5625, 0.6563, 0.5, 0.6875, 0.5, 0.6875, 0.5625, 0.6562, 0.5625, 0.625, 0.5, 0.6563, 0.5, 0.6562, 0.5625, 0.625, 0.5625, 0.625, 0.4375, 0.6562, 0.4375, 0.6563, 0.5, 0.625, 0.5, 0.625, 0.375, 0.6562, 0.375, 0.6562, 0.4375, 0.625, 0.4375, 0.6755, 0.05691, 0.6933, 0.03941, 0.7038, 0.04601, 0.698, 0.0613, 0.7148, 0.02667, 0.7203, 0.03941, 0.7038, 0.04601, 0.6933, 0.03941, 0.7215, 0.05691, 0.698, 0.0613, 0.7038, 0.04601, 0.7203, 0.03941, 0.625, 0.0625, 0.6523, 0.04687, 0.6755, 0.05691, 0.6626, 0.08567, 0.6523, 0.04687, 0.6797, 0.03125, 0.6933, 0.03941, 0.6755, 0.05691, 0.6626, 0.08567, 0.6755, 0.05691, 0.698, 0.0613, 0.6923, 0.09086, 0.7344, 0.0, 0.7383, 0.01562, 0.7148, 0.02667, 0.707, 0.01562, 0.7383, 0.01562, 0.7422, 0.03125, 0.7203, 0.03941, 0.7148, 0.02667, 0.707, 0.01562, 0.7148, 0.02667, 0.6933, 0.03941, 0.6797, 0.03125, 0.75, 0.0625, 0.7208, 0.08567, 0.7215, 0.05691, 0.7461, 0.04687, 0.7208, 0.08567, 0.6923, 0.09086, 0.698, 0.0613, 0.7215, 0.05691, 0.7461, 0.04687, 0.7215, 0.05691, 0.7203, 0.03941, 0.7422, 0.03125, 0.6388, 0.8475, 0.6629, 0.8418, 0.6495, 0.8724, 0.6289, 0.8872, 0.6848, 0.8475, 0.6559, 0.8872, 0.6495, 0.8724, 0.6629, 0.8418, 0.6238, 0.9212, 0.6289, 0.8872, 0.6495, 0.8724, 0.6559, 0.8872, 0.625, 0.8125, 0.6486, 0.8005, 0.6388, 0.8475, 0.6133, 0.8594, 0.6486, 0.8005, 0.6764, 0.7969, 0.6629, 0.8418, 0.6388, 0.8475, 0.6133, 0.8594, 0.6388, 0.8475, 0.6289, 0.8872, 0.6016, 0.9063, 0.75, 0.8125, 0.707, 0.8594, 0.6848, 0.8475, 0.7068, 0.8005, 0.707, 0.8594, 0.6641, 0.9063, 0.6559, 0.8872, 0.6848, 0.8475, 0.7068, 0.8005, 0.6848, 0.8475, 0.6629, 0.8418, 0.6764, 0.7969, 0.5781, 1.0, 0.5898, 0.9531, 0.6238, 0.9212, 0.6211, 0.9531, 0.5898, 0.9531, 0.6016, 0.9063, 0.6289, 0.8872, 0.6238, 0.9212, 0.6211, 0.9531, 0.6238, 0.9212, 0.6559, 0.8872, 0.6641, 0.9063, 0.5327, 0.1328, 0.5641, 0.1354, 0.5629, 0.1904, 0.5316, 0.1897, 0.5641, 0.1354, 0.5948, 0.1328, 0.5941, 0.1897, 0.5629, 0.1904, 0.5316, 0.1897, 0.5629, 0.1904, 0.5626, 0.2504, 0.5313, 0.2503, 0.5629, 0.1904, 0.5941, 0.1897, 0.5938, 0.2503, 0.5626, 0.2504, 0.5, 0.0625, 0.5376, 0.08567, 0.5327, 0.1328, 0.5007, 0.1293, 0.5376, 0.08567, 0.5673, 0.09086, 0.5641, 0.1354, 0.5327, 0.1328, 0.5673, 0.09086, 0.5958, 0.08567, 0.5948, 0.1328, 0.5641, 0.1354, 0.5958, 0.08567, 0.625, 0.0625, 0.6257, 0.1293, 0.5948, 0.1328, 0.5948, 0.1328, 0.6257, 0.1293, 0.6252, 0.1889, 0.5941, 0.1897, 0.5941, 0.1897, 0.6252, 0.1889, 0.625, 0.2502, 0.5938, 0.2503, 0.5938, 0.2503, 0.625, 0.2502, 0.625, 0.3125, 0.5938, 0.3125, 0.5626, 0.2504, 0.5938, 0.2503, 0.5938, 0.3125, 0.5625, 0.3125, 0.5313, 0.2503, 0.5626, 0.2504, 0.5625, 0.3125, 0.5312, 0.3125, 0.5, 0.2502, 0.5313, 0.2503, 0.5312, 0.3125, 0.5, 0.3125, 0.5002, 0.1889, 0.5316, 0.1897, 0.5313, 0.2503, 0.5, 0.2502, 0.5007, 0.1293, 0.5327, 0.1328, 0.5316, 0.1897, 0.5002, 0.1889, 0.5312, 0.6248, 0.5624, 0.6248, 0.5615, 0.6858, 0.5305, 0.6862, 0.5624, 0.6248, 0.5937, 0.6248, 0.593, 0.6862, 0.5615, 0.6858, 0.5305, 0.6862, 0.5615, 0.6858, 0.5587, 0.7439, 0.5286, 0.7455, 0.5615, 0.6858, 0.593, 0.6862, 0.5906, 0.7455, 0.5587, 0.7439, 0.5, 0.5625, 0.5312, 0.5625, 0.5312, 0.6248, 0.4999, 0.6249, 0.5312, 0.5625, 0.5625, 0.5625, 0.5624, 0.6248, 0.5312, 0.6248, 0.5625, 0.5625, 0.5938, 0.5625, 0.5937, 0.6248, 0.5624, 0.6248, 0.5938, 0.5625, 0.625, 0.5625, 0.6249, 0.6249, 0.5937, 0.6248, 0.5937, 0.6248, 0.6249, 0.6249, 0.6245, 0.6866, 0.593, 0.6862, 0.593, 0.6862, 0.6245, 0.6866, 0.6234, 0.7475, 0.5906, 0.7455, 0.5906, 0.7455, 0.6234, 0.7475, 0.625, 0.8125, 0.5818, 0.8005, 0.5587, 0.7439, 0.5906, 0.7455, 0.5818, 0.8005, 0.5514, 0.7969, 0.5286, 0.7455, 0.5587, 0.7439, 0.5514, 0.7969, 0.5236, 0.8005, 0.4984, 0.7475, 0.5286, 0.7455, 0.5236, 0.8005, 0.5, 0.8125, 0.4995, 0.6866, 0.5305, 0.6862, 0.5286, 0.7455, 0.4984, 0.7475, 0.4999, 0.6249, 0.5312, 0.6248, 0.5305, 0.6862, 0.4995, 0.6866, 0.8408, 0.7457, 0.8087, 0.7439, 0.8115, 0.6858, 0.8431, 0.6863, 0.8087, 0.7439, 0.7786, 0.7455, 0.7805, 0.6862, 0.8115, 0.6858, 0.8431, 0.6863, 0.8115, 0.6858, 0.8124, 0.6248, 0.8437, 0.6249, 0.8115, 0.6858, 0.7805, 0.6862, 0.7812, 0.6248, 0.8124, 0.6248, 0.875, 0.8125, 0.8318, 0.8006, 0.8408, 0.7457, 0.875, 0.75, 0.8318, 0.8006, 0.8014, 0.7969, 0.8087, 0.7439, 0.8408, 0.7457, 0.8014, 0.7969, 0.7736, 0.8005, 0.7786, 0.7455, 0.8087, 0.7439, 0.7736, 0.8005, 0.75, 0.8125, 0.7484, 0.7475, 0.7786, 0.7455, 0.7786, 0.7455, 0.7484, 0.7475, 0.7495, 0.6866, 0.7805, 0.6862, 0.7805, 0.6862, 0.7495, 0.6866, 0.7499, 0.6249, 0.7812, 0.6248, 0.7812, 0.6248, 0.7499, 0.6249, 0.75, 0.5625, 0.7813, 0.5625, 0.8124, 0.6248, 0.7812, 0.6248, 0.7813, 0.5625, 0.8125, 0.5625, 0.8437, 0.6249, 0.8124, 0.6248, 0.8125, 0.5625, 0.8438, 0.5625, 0.875, 0.625, 0.8437, 0.6249, 0.8438, 0.5625, 0.875, 0.5625, 0.875, 0.6875, 0.8431, 0.6863, 0.8437, 0.6249, 0.875, 0.625, 0.875, 0.75, 0.8408, 0.7457, 0.8431, 0.6863, 0.875, 0.6875, 0.4988, 0.9212, 0.5039, 0.8872, 0.5245, 0.8724, 0.5309, 0.8872, 0.5138, 0.8475, 0.5379, 0.8418, 0.5245, 0.8724, 0.5039, 0.8872, 0.5598, 0.8475, 0.5309, 0.8872, 0.5245, 0.8724, 0.5379, 0.8418, 0.4531, 1.0, 0.4648, 0.9531, 0.4988, 0.9212, 0.4961, 0.9531, 0.4648, 0.9531, 0.4766, 0.9063, 0.5039, 0.8872, 0.4988, 0.9212, 0.4961, 0.9531, 0.4988, 0.9212, 0.5309, 0.8872, 0.5391, 0.9063, 0.5, 0.8125, 0.5236, 0.8005, 0.5138, 0.8475, 0.4883, 0.8594, 0.5236, 0.8005, 0.5514, 0.7969, 0.5379, 0.8418, 0.5138, 0.8475, 0.4883, 0.8594, 0.5138, 0.8475, 0.5039, 0.8872, 0.4766, 0.9063, 0.625, 0.8125, 0.582, 0.8594, 0.5598, 0.8475, 0.5818, 0.8005, 0.582, 0.8594, 0.5391, 0.9063, 0.5309, 0.8872, 0.5598, 0.8475, 0.5818, 0.8005, 0.5598, 0.8475, 0.5379, 0.8418, 0.5514, 0.7969, 0.5505, 0.05691, 0.5683, 0.03941, 0.5788, 0.04601, 0.573, 0.0613, 0.5898, 0.02667, 0.5953, 0.03941, 0.5788, 0.04601, 0.5683, 0.03941, 0.5965, 0.05691, 0.573, 0.0613, 0.5788, 0.04601, 0.5953, 0.03941, 0.5, 0.0625, 0.5273, 0.04687, 0.5505, 0.05691, 0.5376, 0.08567, 0.5273, 0.04687, 0.5547, 0.03125, 0.5683, 0.03941, 0.5505, 0.05691, 0.5376, 0.08567, 0.5505, 0.05691, 0.573, 0.0613, 0.5673, 0.09086, 0.6094, 0.0, 0.6133, 0.01562, 0.5898, 0.02667, 0.582, 0.01562, 0.6133, 0.01562, 0.6172, 0.03125, 0.5953, 0.03941, 0.5898, 0.02667, 0.582, 0.01562, 0.5898, 0.02667, 0.5683, 0.03941, 0.5547, 0.03125, 0.625, 0.0625, 0.5958, 0.08567, 0.5965, 0.05691, 0.6211, 0.04687, 0.5958, 0.08567, 0.5673, 0.09086, 0.573, 0.0613, 0.5965, 0.05691, 0.6211, 0.04687, 0.5965, 0.05691, 0.5953, 0.03941, 0.6172, 0.03125, 0.4062, 0.6248, 0.4374, 0.6248, 0.4365, 0.6858, 0.4055, 0.6862, 0.4374, 0.6248, 0.4687, 0.6248, 0.468, 0.6862, 0.4365, 0.6858, 0.4055, 0.6862, 0.4365, 0.6858, 0.4337, 0.7439, 0.4036, 0.7455, 0.4365, 0.6858, 0.468, 0.6862, 0.4656, 0.7455, 0.4337, 0.7439, 0.375, 0.5625, 0.4063, 0.5625, 0.4062, 0.6248, 0.3749, 0.6249, 0.4063, 0.5625, 0.4375, 0.5625, 0.4374, 0.6248, 0.4062, 0.6248, 0.4375, 0.5625, 0.4688, 0.5625, 0.4687, 0.6248, 0.4374, 0.6248, 0.4688, 0.5625, 0.5, 0.5625, 0.4999, 0.6249, 0.4687, 0.6248, 0.4687, 0.6248, 0.4999, 0.6249, 0.4995, 0.6866, 0.468, 0.6862, 0.468, 0.6862, 0.4995, 0.6866, 0.4984, 0.7475, 0.4656, 0.7455, 0.4656, 0.7455, 0.4984, 0.7475, 0.5, 0.8125, 0.4568, 0.8005, 0.4337, 0.7439, 0.4656, 0.7455, 0.4568, 0.8005, 0.4264, 0.7969, 0.4036, 0.7455, 0.4337, 0.7439, 0.4264, 0.7969, 0.3986, 0.8005, 0.3734, 0.7475, 0.4036, 0.7455, 0.3986, 0.8005, 0.375, 0.8125, 0.3745, 0.6866, 0.4055, 0.6862, 0.4036, 0.7455, 0.3734, 0.7475, 0.3749, 0.6249, 0.4062, 0.6248, 0.4055, 0.6862, 0.3745, 0.6866, 0.2812, 0.375, 0.3125, 0.375, 0.3125, 0.4375, 0.2812, 0.4375, 0.3125, 0.375, 0.3438, 0.375, 0.3438, 0.4375, 0.3125, 0.4375, 0.2812, 0.4375, 0.3125, 0.4375, 0.3125, 0.5, 0.2812, 0.5, 0.3125, 0.4375, 0.3438, 0.4375, 0.3438, 0.5, 0.3125, 0.5, 0.25, 0.3125, 0.2812, 0.3125, 0.2812, 0.375, 0.25, 0.375, 0.2812, 0.3125, 0.3125, 0.3125, 0.3125, 0.375, 0.2812, 0.375, 0.3125, 0.3125, 0.3438, 0.3125, 0.3438, 0.375, 0.3125, 0.375, 0.3438, 0.3125, 0.375, 0.3125, 0.375, 0.375, 0.3438, 0.375, 0.3438, 0.375, 0.375, 0.375, 0.375, 0.4375, 0.3438, 0.4375, 0.3438, 0.4375, 0.375, 0.4375, 0.375, 0.5, 0.3438, 0.5, 0.3438, 0.5, 0.375, 0.5, 0.375, 0.5625, 0.3438, 0.5625, 0.3125, 0.5, 0.3438, 0.5, 0.3438, 0.5625, 0.3125, 0.5625, 0.2812, 0.5, 0.3125, 0.5, 0.3125, 0.5625, 0.2812, 0.5625, 0.25, 0.5, 0.2812, 0.5, 0.2812, 0.5625, 0.25, 0.5625, 0.25, 0.4375, 0.2812, 0.4375, 0.2812, 0.5, 0.25, 0.5, 0.25, 0.375, 0.2812, 0.375, 0.2812, 0.4375, 0.25, 0.4375, 0.3738, 0.9212, 0.3789, 0.8872, 0.3995, 0.8724, 0.4059, 0.8872, 0.3888, 0.8475, 0.4129, 0.8418, 0.3995, 0.8724, 0.3789, 0.8872, 0.4348, 0.8475, 0.4059, 0.8872, 0.3995, 0.8724, 0.4129, 0.8418, 0.3281, 1.0, 0.3398, 0.9531, 0.3738, 0.9212, 0.3711, 0.9531, 0.3398, 0.9531, 0.3516, 0.9063, 0.3789, 0.8872, 0.3738, 0.9212, 0.3711, 0.9531, 0.3738, 0.9212, 0.4059, 0.8872, 0.4141, 0.9063, 0.375, 0.8125, 0.3986, 0.8005, 0.3888, 0.8475, 0.3633, 0.8594, 0.3986, 0.8005, 0.4264, 0.7969, 0.4129, 0.8418, 0.3888, 0.8475, 0.3633, 0.8594, 0.3888, 0.8475, 0.3789, 0.8872, 0.3516, 0.9063, 0.5, 0.8125, 0.457, 0.8594, 0.4348, 0.8475, 0.4568, 0.8005, 0.457, 0.8594, 0.4141, 0.9063, 0.4059, 0.8872, 0.4348, 0.8475, 0.4568, 0.8005, 0.4348, 0.8475, 0.4129, 0.8418, 0.4264, 0.7969, 0.1577, 0.1324, 0.1891, 0.1354, 0.1879, 0.1904, 0.1565, 0.1895, 0.1891, 0.1354, 0.2198, 0.1328, 0.2191, 0.1897, 0.1879, 0.1904, 0.1565, 0.1895, 0.1879, 0.1904, 0.1876, 0.2504, 0.1563, 0.2502, 0.1879, 0.1904, 0.2191, 0.1897, 0.2188, 0.2503, 0.1876, 0.2504, 0.125, 0.0625, 0.1626, 0.08558, 0.1577, 0.1324, 0.125, 0.125, 0.1626, 0.08558, 0.1923, 0.09086, 0.1891, 0.1354, 0.1577, 0.1324, 0.1923, 0.09086, 0.2208, 0.08567, 0.2198, 0.1328, 0.1891, 0.1354, 0.2208, 0.08567, 0.25, 0.0625, 0.2507, 0.1293, 0.2198, 0.1328, 0.2198, 0.1328, 0.2507, 0.1293, 0.2502, 0.1889, 0.2191, 0.1897, 0.2191, 0.1897, 0.2502, 0.1889, 0.25, 0.2502, 0.2188, 0.2503, 0.2188, 0.2503, 0.25, 0.2502, 0.25, 0.3125, 0.2188, 0.3125, 0.1876, 0.2504, 0.2188, 0.2503, 0.2188, 0.3125, 0.1875, 0.3125, 0.1563, 0.2502, 0.1876, 0.2504, 0.1875, 0.3125, 0.1562, 0.3125, 0.125, 0.25, 0.1563, 0.2502, 0.1562, 0.3125, 0.125, 0.3125, 0.125, 0.1875, 0.1565, 0.1895, 0.1563, 0.2502, 0.125, 0.25, 0.125, 0.125, 0.1577, 0.1324, 0.1565, 0.1895, 0.125, 0.1875, 0.4255, 0.05691, 0.4433, 0.03941, 0.4538, 0.04601, 0.448, 0.0613, 0.4648, 0.02667, 0.4703, 0.03941, 0.4538, 0.04601, 0.4433, 0.03941, 0.4715, 0.05691, 0.448, 0.0613, 0.4538, 0.04601, 0.4703, 0.03941, 0.375, 0.0625, 0.4023, 0.04687, 0.4255, 0.05691, 0.4126, 0.08567, 0.4023, 0.04687, 0.4297, 0.03125, 0.4433, 0.03941, 0.4255, 0.05691, 0.4126, 0.08567, 0.4255, 0.05691, 0.448, 0.0613, 0.4423, 0.09086, 0.4844, 0.0, 0.4883, 0.01562, 0.4648, 0.02667, 0.457, 0.01562, 0.4883, 0.01562, 0.4922, 0.03125, 0.4703, 0.03941, 0.4648, 0.02667, 0.457, 0.01562, 0.4648, 0.02667, 0.4433, 0.03941, 0.4297, 0.03125, 0.5, 0.0625, 0.4708, 0.08567, 0.4715, 0.05691, 0.4961, 0.04687, 0.4708, 0.08567, 0.4423, 0.09086, 0.448, 0.0613, 0.4715, 0.05691, 0.4961, 0.04687, 0.4715, 0.05691, 0.4703, 0.03941, 0.4922, 0.03125, 0.1562, 0.375, 0.1875, 0.375, 0.1875, 0.4375, 0.1562, 0.4375, 0.1875, 0.375, 0.2187, 0.375, 0.2188, 0.4375, 0.1875, 0.4375, 0.1562, 0.4375, 0.1875, 0.4375, 0.1875, 0.5, 0.1562, 0.5, 0.1875, 0.4375, 0.2188, 0.4375, 0.2187, 0.5, 0.1875, 0.5, 0.125, 0.3125, 0.1562, 0.3125, 0.1562, 0.375, 0.125, 0.375, 0.1562, 0.3125, 0.1875, 0.3125, 0.1875, 0.375, 0.1562, 0.375, 0.1875, 0.3125, 0.2188, 0.3125, 0.2187, 0.375, 0.1875, 0.375, 0.2188, 0.3125, 0.25, 0.3125, 0.25, 0.375, 0.2187, 0.375, 0.2187, 0.375, 0.25, 0.375, 0.25, 0.4375, 0.2188, 0.4375, 0.2188, 0.4375, 0.25, 0.4375, 0.25, 0.5, 0.2187, 0.5, 0.2187, 0.5, 0.25, 0.5, 0.25, 0.5625, 0.2188, 0.5625, 0.1875, 0.5, 0.2187, 0.5, 0.2188, 0.5625, 0.1875, 0.5625, 0.1562, 0.5, 0.1875, 0.5, 0.1875, 0.5625, 0.1562, 0.5625, 0.125, 0.5, 0.1562, 0.5, 0.1562, 0.5625, 0.125, 0.5625, 0.125, 0.4375, 0.1562, 0.4375, 0.1562, 0.5, 0.125, 0.5, 0.125, 0.375, 0.1562, 0.375, 0.1562, 0.4375, 0.125, 0.4375, 0.2812, 0.6248, 0.3124, 0.6248, 0.3115, 0.6858, 0.2805, 0.6862, 0.3124, 0.6248, 0.3437, 0.6248, 0.343, 0.6862, 0.3115, 0.6858, 0.2805, 0.6862, 0.3115, 0.6858, 0.3087, 0.7439, 0.2786, 0.7455, 0.3115, 0.6858, 0.343, 0.6862, 0.3406, 0.7455, 0.3087, 0.7439, 0.25, 0.5625, 0.2812, 0.5625, 0.2812, 0.6248, 0.2499, 0.6249, 0.2812, 0.5625, 0.3125, 0.5625, 0.3124, 0.6248, 0.2812, 0.6248, 0.3125, 0.5625, 0.3438, 0.5625, 0.3437, 0.6248, 0.3124, 0.6248, 0.3438, 0.5625, 0.375, 0.5625, 0.3749, 0.6249, 0.3437, 0.6248, 0.3437, 0.6248, 0.3749, 0.6249, 0.3745, 0.6866, 0.343, 0.6862, 0.343, 0.6862, 0.3745, 0.6866, 0.3734, 0.7475, 0.3406, 0.7455, 0.3406, 0.7455, 0.3734, 0.7475, 0.375, 0.8125, 0.3318, 0.8005, 0.3087, 0.7439, 0.3406, 0.7455, 0.3318, 0.8005, 0.3014, 0.7969, 0.2786, 0.7455, 0.3087, 0.7439, 0.3014, 0.7969, 0.2736, 0.8005, 0.2484, 0.7475, 0.2786, 0.7455, 0.2736, 0.8005, 0.25, 0.8125, 0.2495, 0.6866, 0.2805, 0.6862, 0.2786, 0.7455, 0.2484, 0.7475, 0.2499, 0.6249, 0.2812, 0.6248, 0.2805, 0.6862, 0.2495, 0.6866, 0.2488, 0.9212, 0.2539, 0.8872, 0.2745, 0.8724, 0.2809, 0.8872, 0.2638, 0.8475, 0.2879, 0.8418, 0.2745, 0.8724, 0.2539, 0.8872, 0.3098, 0.8475, 0.2809, 0.8872, 0.2745, 0.8724, 0.2879, 0.8418, 0.2031, 1.0, 0.2148, 0.9531, 0.2488, 0.9212, 0.2461, 0.9531, 0.2148, 0.9531, 0.2266, 0.9063, 0.2539, 0.8872, 0.2488, 0.9212, 0.2461, 0.9531, 0.2488, 0.9212, 0.2809, 0.8872, 0.2891, 0.9063, 0.25, 0.8125, 0.2736, 0.8005, 0.2638, 0.8475, 0.2383, 0.8594, 0.2736, 0.8005, 0.3014, 0.7969, 0.2879, 0.8418, 0.2638, 0.8475, 0.2383, 0.8594, 0.2638, 0.8475, 0.2539, 0.8872, 0.2266, 0.9063, 0.375, 0.8125, 0.332, 0.8594, 0.3098, 0.8475, 0.3318, 0.8005, 0.332, 0.8594, 0.2891, 0.9063, 0.2809, 0.8872, 0.3098, 0.8475, 0.3318, 0.8005, 0.3098, 0.8475, 0.2879, 0.8418, 0.3014, 0.7969, 0.2182, 0.125, 0.1866, 0.125, 0.3056, 0.1875, 0.4015, 0.1875, 0.1866, 0.125, 0.1557, 0.125, 0.214, 0.1875, 0.3056, 0.1875, 0.4015, 0.1875, 0.3056, 0.1875, 0.4123, 0.25, 0.5739, 0.25, 0.3056, 0.1875, 0.214, 0.1875, 0.2649, 0.25, 0.4123, 0.25, 0.0, 0.0625, 0.03125, 0.0625, 0.2182, 0.125, 0.25, 0.125, 0.03125, 0.0625, 0.0625, 0.0625, 0.1866, 0.125, 0.2182, 0.125, 0.0625, 0.0625, 0.09375, 0.0625, 0.1557, 0.125, 0.1866, 0.125, 0.09375, 0.0625, 0.125, 0.0625, 0.125, 0.125, 0.1557, 0.125, 0.1557, 0.125, 0.125, 0.125, 0.125, 0.1875, 0.214, 0.1875, 0.214, 0.1875, 0.125, 0.1875, 0.125, 0.25, 0.2649, 0.25, 0.2649, 0.25, 0.125, 0.25, 0.125, 0.3125, 0.3038, 0.3125, 0.4123, 0.25, 0.2649, 0.25, 0.3038, 0.3125, 0.4931, 0.3125, 0.5739, 0.25, 0.4123, 0.25, 0.4931, 0.3125, 0.7066, 0.3125, 0.75, 0.25, 0.5739, 0.25, 0.7066, 0.3125, 1.0, 0.3125, 0.5, 0.1875, 0.4015, 0.1875, 0.5739, 0.25, 0.75, 0.25, 0.25, 0.125, 0.2182, 0.125, 0.4015, 0.1875, 0.5, 0.1875, 0.3005, 0.05691, 0.3183, 0.03941, 0.3288, 0.04601, 0.323, 0.0613, 0.3398, 0.02667, 0.3453, 0.03941, 0.3288, 0.04601, 0.3183, 0.03941, 0.3465, 0.05691, 0.323, 0.0613, 0.3288, 0.04601, 0.3453, 0.03941, 0.25, 0.0625, 0.2773, 0.04687, 0.3005, 0.05691, 0.2876, 0.08567, 0.2773, 0.04687, 0.3047, 0.03125, 0.3183, 0.03941, 0.3005, 0.05691, 0.2876, 0.08567, 0.3005, 0.05691, 0.323, 0.0613, 0.3173, 0.09086, 0.3594, 0.0, 0.3633, 0.01562, 0.3398, 0.02667, 0.332, 0.01562, 0.3633, 0.01562, 0.3672, 0.03125, 0.3453, 0.03941, 0.3398, 0.02667, 0.332, 0.01562, 0.3398, 0.02667, 0.3183, 0.03941, 0.3047, 0.03125, 0.375, 0.0625, 0.3458, 0.08567, 0.3465, 0.05691, 0.3711, 0.04687, 0.3458, 0.08567, 0.3173, 0.09086, 0.323, 0.0613, 0.3465, 0.05691, 0.3711, 0.04687, 0.3465, 0.05691, 0.3453, 0.03941, 0.3672, 0.03125, 0.7614, 0.375, 0.5373, 0.375, 0.5556, 0.4375, 0.7765, 0.4375, 0.5373, 0.375, 0.3274, 0.375, 0.339, 0.4375, 0.5556, 0.4375, 0.7765, 0.4375, 0.5556, 0.4375, 0.5616, 0.5, 0.7807, 0.5, 0.5556, 0.4375, 0.339, 0.4375, 0.3432, 0.5, 0.5616, 0.5, 1.0, 0.3125, 0.7066, 0.3125, 0.7614, 0.375, 1.0, 0.375, 0.7066, 0.3125, 0.4931, 0.3125, 0.5373, 0.375, 0.7614, 0.375, 0.4931, 0.3125, 0.3038, 0.3125, 0.3274, 0.375, 0.5373, 0.375, 0.3038, 0.3125, 0.125, 0.3125, 0.125, 0.375, 0.3274, 0.375, 0.3274, 0.375, 0.125, 0.375, 0.125, 0.4375, 0.339, 0.4375, 0.339, 0.4375, 0.125, 0.4375, 0.125, 0.5, 0.3432, 0.5, 0.3432, 0.5, 0.125, 0.5, 0.125, 0.5625, 0.3438, 0.5625, 0.5616, 0.5, 0.3432, 0.5, 0.3438, 0.5625, 0.5625, 0.5625, 0.7807, 0.5, 0.5616, 0.5, 0.5625, 0.5625, 0.7813, 0.5625, 1.0, 0.5, 0.7807, 0.5, 0.7813, 0.5625, 1.0, 0.5625, 1.0, 0.4375, 0.7765, 0.4375, 0.7807, 0.5, 1.0, 0.5, 1.0, 0.375, 0.7614, 0.375, 0.7765, 0.4375, 1.0, 0.4375, 0.1562, 0.6249, 0.1874, 0.6248, 0.1865, 0.6858, 0.1556, 0.6863, 0.1874, 0.6248, 0.2187, 0.6248, 0.218, 0.6862, 0.1865, 0.6858, 0.1556, 0.6863, 0.1865, 0.6858, 0.1837, 0.7439, 0.1537, 0.7457, 0.1865, 0.6858, 0.218, 0.6862, 0.2156, 0.7455, 0.1837, 0.7439, 0.125, 0.5625, 0.1562, 0.5625, 0.1562, 0.6249, 0.125, 0.625, 0.1562, 0.5625, 0.1875, 0.5625, 0.1874, 0.6248, 0.1562, 0.6249, 0.1875, 0.5625, 0.2188, 0.5625, 0.2187, 0.6248, 0.1874, 0.6248, 0.2188, 0.5625, 0.25, 0.5625, 0.2499, 0.6249, 0.2187, 0.6248, 0.2187, 0.6248, 0.2499, 0.6249, 0.2495, 0.6866, 0.218, 0.6862, 0.218, 0.6862, 0.2495, 0.6866, 0.2484, 0.7475, 0.2156, 0.7455, 0.2156, 0.7455, 0.2484, 0.7475, 0.25, 0.8125, 0.2068, 0.8005, 0.1837, 0.7439, 0.2156, 0.7455, 0.2068, 0.8005, 0.1764, 0.7969, 0.1537, 0.7457, 0.1837, 0.7439, 0.1764, 0.7969, 0.1487, 0.8006, 0.125, 0.75, 0.1537, 0.7457, 0.1487, 0.8006, 0.125, 0.8125, 0.125, 0.6875, 0.1556, 0.6863, 0.1537, 0.7457, 0.125, 0.75, 0.125, 0.625, 0.1562, 0.6249, 0.1556, 0.6863, 0.125, 0.6875, 0.1238, 0.9212, 0.1289, 0.8872, 0.1495, 0.8724, 0.1559, 0.8872, 0.1388, 0.8475, 0.1629, 0.8418, 0.1495, 0.8724, 0.1289, 0.8872, 0.1848, 0.8475, 0.1559, 0.8872, 0.1495, 0.8724, 0.1629, 0.8418, 0.07813, 1.0, 0.08984, 0.9531, 0.1238, 0.9212, 0.1211, 0.9531, 0.08984, 0.9531, 0.1016, 0.9063, 0.1289, 0.8872, 0.1238, 0.9212, 0.1211, 0.9531, 0.1238, 0.9212, 0.1559, 0.8872, 0.1641, 0.9063, 0.125, 0.8125, 0.1487, 0.8006, 0.1388, 0.8475, 0.1133, 0.8594, 0.1487, 0.8006, 0.1764, 0.7969, 0.1629, 0.8418, 0.1388, 0.8475, 0.1133, 0.8594, 0.1388, 0.8475, 0.1289, 0.8872, 0.1016, 0.9063, 0.25, 0.8125, 0.207, 0.8594, 0.1848, 0.8475, 0.2068, 0.8005, 0.207, 0.8594, 0.1641, 0.9063, 0.1559, 0.8872, 0.1848, 0.8475, 0.2068, 0.8005, 0.1848, 0.8475, 0.1629, 0.8418, 0.1764, 0.7969, 0.6686, 0.1324, 0.4565, 0.1354, 0.4426, 0.1904, 0.6597, 0.1895, 0.4565, 0.1354, 0.2342, 0.1324, 0.2222, 0.1895, 0.4426, 0.1904, 0.6597, 0.1895, 0.4426, 0.1904, 0.4381, 0.2504, 0.6567, 0.2502, 0.4426, 0.1904, 0.2222, 0.1895, 0.2192, 0.2502, 0.4381, 0.2504, 0.875, 0.0625, 0.6898, 0.08558, 0.6686, 0.1324, 0.875, 0.125, 0.6898, 0.08558, 0.4932, 0.09086, 0.4565, 0.1354, 0.6686, 0.1324, 0.4932, 0.09086, 0.2827, 0.08558, 0.2342, 0.1324, 0.4565, 0.1354, 0.2827, 0.08558, 0.0, 0.0625, 0.0, 0.125, 0.2342, 0.1324, 0.2342, 0.1324, 0.0, 0.125, 0.0, 0.1875, 0.2222, 0.1895, 0.2222, 0.1895, 0.0, 0.1875, 0.0, 0.25, 0.2192, 0.2502, 0.2192, 0.2502, 0.0, 0.25, 0.0, 0.3125, 0.2188, 0.3125, 0.4381, 0.2504, 0.2192, 0.2502, 0.2188, 0.3125, 0.4375, 0.3125, 0.6567, 0.2502, 0.4381, 0.2504, 0.4375, 0.3125, 0.6563, 0.3125, 0.875, 0.25, 0.6567, 0.2502, 0.6563, 0.3125, 0.875, 0.3125, 0.875, 0.1875, 0.6597, 0.1895, 0.6567, 0.2502, 0.875, 0.25, 0.875, 0.125, 0.6686, 0.1324, 0.6597, 0.1895, 0.875, 0.1875, 0.1755, 0.05691, 0.1933, 0.03941, 0.2038, 0.04601, 0.198, 0.0613, 0.2148, 0.02667, 0.2203, 0.03941, 0.2038, 0.04601, 0.1933, 0.03941, 0.2215, 0.05691, 0.198, 0.0613, 0.2038, 0.04601, 0.2203, 0.03941, 0.125, 0.0625, 0.1523, 0.04687, 0.1755, 0.05691, 0.1626, 0.08558, 0.1523, 0.04687, 0.1797, 0.03125, 0.1933, 0.03941, 0.1755, 0.05691, 0.1626, 0.08558, 0.1755, 0.05691, 0.198, 0.0613, 0.1923, 0.09086, 0.2344, 0.0, 0.2383, 0.01562, 0.2148, 0.02667, 0.207, 0.01562, 0.2383, 0.01562, 0.2422, 0.03125, 0.2203, 0.03941, 0.2148, 0.02667, 0.207, 0.01562, 0.2148, 0.02667, 0.1933, 0.03941, 0.1797, 0.03125, 0.25, 0.0625, 0.2208, 0.08567, 0.2215, 0.05691, 0.2461, 0.04687, 0.2208, 0.08567, 0.1923, 0.09086, 0.198, 0.0613, 0.2215, 0.05691, 0.2461, 0.04687, 0.2215, 0.05691, 0.2203, 0.03941, 0.2422, 0.03125, 0.6563, 0.375, 0.4375, 0.375, 0.4375, 0.4375, 0.6563, 0.4375, 0.4375, 0.375, 0.2187, 0.375, 0.2188, 0.4375, 0.4375, 0.4375, 0.6563, 0.4375, 0.4375, 0.4375, 0.4375, 0.5, 0.6563, 0.5, 0.4375, 0.4375, 0.2188, 0.4375, 0.2187, 0.5, 0.4375, 0.5, 0.875, 0.3125, 0.6563, 0.3125, 0.6563, 0.375, 0.875, 0.375, 0.6563, 0.3125, 0.4375, 0.3125, 0.4375, 0.375, 0.6563, 0.375, 0.4375, 0.3125, 0.2188, 0.3125, 0.2187, 0.375, 0.4375, 0.375, 0.2188, 0.3125, 0.0, 0.3125, 0.0, 0.375, 0.2187, 0.375, 0.2187, 0.375, 0.0, 0.375, 0.0, 0.4375, 0.2188, 0.4375, 0.2188, 0.4375, 0.0, 0.4375, 0.0, 0.5, 0.2187, 0.5, 0.2187, 0.5, 0.0, 0.5, 0.0, 0.5625, 0.2188, 0.5625, 0.4375, 0.5, 0.2187, 0.5, 0.2188, 0.5625, 0.4375, 0.5625, 0.6563, 0.5, 0.4375, 0.5, 0.4375, 0.5625, 0.6563, 0.5625, 0.875, 0.5, 0.6563, 0.5, 0.6563, 0.5625, 0.875, 0.5625, 0.875, 0.4375, 0.6563, 0.4375, 0.6563, 0.5, 0.875, 0.5, 0.875, 0.375, 0.6563, 0.375, 0.6563, 0.4375, 0.875, 0.4375, 0.7813, 0.625, 0.5625, 0.625, 0.5625, 0.6875, 0.7813, 0.6875, 0.5625, 0.625, 0.3438, 0.625, 0.3438, 0.6875, 0.5625, 0.6875, 0.7813, 0.6875, 0.5625, 0.6875, 0.5625, 0.75, 0.7813, 0.75, 0.5625, 0.6875, 0.3438, 0.6875, 0.3438, 0.75, 0.5625, 0.75, 1.0, 0.5625, 0.7813, 0.5625, 0.7813, 0.625, 1.0, 0.625, 0.7813, 0.5625, 0.5625, 0.5625, 0.5625, 0.625, 0.7813, 0.625, 0.5625, 0.5625, 0.3438, 0.5625, 0.3438, 0.625, 0.5625, 0.625, 0.3438, 0.5625, 0.125, 0.5625, 0.125, 0.625, 0.3438, 0.625, 0.3438, 0.625, 0.125, 0.625, 0.125, 0.6875, 0.3438, 0.6875, 0.3438, 0.6875, 0.125, 0.6875, 0.125, 0.75, 0.3438, 0.75, 0.3438, 0.75, 0.125, 0.75, 0.125, 0.8125, 0.3438, 0.8125, 0.5625, 0.75, 0.3438, 0.75, 0.3438, 0.8125, 0.5625, 0.8125, 0.7813, 0.75, 0.5625, 0.75, 0.5625, 0.8125, 0.7813, 0.8125, 1.0, 0.75, 0.7813, 0.75, 0.7813, 0.8125, 1.0, 0.8125, 1.0, 0.6875, 0.7813, 0.6875, 0.7813, 0.75, 1.0, 0.75, 1.0, 0.625, 0.7813, 0.625, 0.7813, 0.6875, 1.0, 0.6875, 0.58, 0.9214, 0.41, 0.8885, 0.3594, 0.875, 0.4371, 0.8885, 0.2259, 0.8518, 0.231, 0.848, 0.3594, 0.875, 0.41, 0.8885, 0.2723, 0.8518, 0.4371, 0.8885, 0.3594, 0.875, 0.231, 0.848, 0.9531, 1.0, 0.7148, 0.9531, 0.58, 0.9214, 0.7461, 0.9531, 0.7148, 0.9531, 0.4766, 0.9063, 0.41, 0.8885, 0.58, 0.9214, 0.7461, 0.9531, 0.58, 0.9214, 0.4371, 0.8885, 0.5391, 0.9063, 0.0, 0.8125, 0.03125, 0.8125, 0.2259, 0.8518, 0.2383, 0.8594, 0.03125, 0.8125, 0.0625, 0.8125, 0.231, 0.848, 0.2259, 0.8518, 0.2383, 0.8594, 0.2259, 0.8518, 0.41, 0.8885, 0.4766, 0.9063, 0.125, 0.8125, 0.332, 0.8594, 0.2723, 0.8518, 0.09375, 0.8125, 0.332, 0.8594, 0.5391, 0.9063, 0.4371, 0.8885, 0.2723, 0.8518, 0.09375, 0.8125, 0.2723, 0.8518, 0.231, 0.848, 0.0625, 0.8125, 0.8447, 0.1324, 0.844, 0.1895, 0.8129, 0.1904, 0.8141, 0.1354, 0.844, 0.1895, 0.8438, 0.2502, 0.8126, 0.2504, 0.8129, 0.1904, 0.8141, 0.1354, 0.8129, 0.1904, 0.7816, 0.1897, 0.7827, 0.1328, 0.8129, 0.1904, 0.8126, 0.2504, 0.7813, 0.2503, 0.7816, 0.1897, 0.875, 0.0625, 0.875, 0.125, 0.8447, 0.1324, 0.8458, 0.08558, 0.875, 0.125, 0.875, 0.1875, 0.844, 0.1895, 0.8447, 0.1324, 0.875, 0.1875, 0.875, 0.25, 0.8438, 0.2502, 0.844, 0.1895, 0.875, 0.25, 0.875, 0.3125, 0.8438, 0.3125, 0.8438, 0.2502, 0.8438, 0.2502, 0.8438, 0.3125, 0.8125, 0.3125, 0.8126, 0.2504, 0.8126, 0.2504, 0.8125, 0.3125, 0.7813, 0.3125, 0.7813, 0.2503, 0.7813, 0.2503, 0.7813, 0.3125, 0.75, 0.3125, 0.75, 0.2502, 0.7816, 0.1897, 0.7813, 0.2503, 0.75, 0.2502, 0.7502, 0.1889, 0.7827, 0.1328, 0.7816, 0.1897, 0.7502, 0.1889, 0.7507, 0.1293, 0.7876, 0.08567, 0.7827, 0.1328, 0.7507, 0.1293, 0.75, 0.0625, 0.8173, 0.09086, 0.8141, 0.1354, 0.7827, 0.1328, 0.7876, 0.08567, 0.8458, 0.08558, 0.8447, 0.1324, 0.8141, 0.1354, 0.8173, 0.09086, 0.0491, 0.04941, 0.06799, 0.03716, 0.07813, 0.04167, 0.07137, 0.05067, 0.08974, 0.02619, 0.09501, 0.03716, 0.07813, 0.04167, 0.06799, 0.03716, 0.09554, 0.04941, 0.07137, 0.05067, 0.07813, 0.04167, 0.09501, 0.03716, 0.0, 0.0625, 0.02734, 0.04687, 0.0491, 0.04941, 0.03125, 0.0625, 0.02734, 0.04687, 0.05469, 0.03125, 0.06799, 0.03716, 0.0491, 0.04941, 0.03125, 0.0625, 0.0491, 0.04941, 0.07137, 0.05067, 0.0625, 0.0625, 0.1094, 0.0, 0.1133, 0.01562, 0.08974, 0.02619, 0.08203, 0.01562, 0.1133, 0.01562, 0.1172, 0.03125, 0.09501, 0.03716, 0.08974, 0.02619, 0.08203, 0.01562, 0.08974, 0.02619, 0.06799, 0.03716, 0.05469, 0.03125, 0.125, 0.0625, 0.09375, 0.0625, 0.09554, 0.04941, 0.1211, 0.04687, 0.09375, 0.0625, 0.0625, 0.0625, 0.07137, 0.05067, 0.09554, 0.04941, 0.1211, 0.04687, 0.09554, 0.04941, 0.09501, 0.03716, 0.1172, 0.03125, 0.6566, 0.6249, 0.438, 0.6248, 0.4411, 0.6858, 0.6587, 0.6863, 0.438, 0.6248, 0.2191, 0.6249, 0.2212, 0.6863, 0.4411, 0.6858, 0.6587, 0.6863, 0.4411, 0.6858, 0.4511, 0.7439, 0.6646, 0.7457, 0.4411, 0.6858, 0.2212, 0.6863, 0.2302, 0.7457, 0.4511, 0.7439, 0.875, 0.5625, 0.6563, 0.5625, 0.6566, 0.6249, 0.875, 0.625, 0.6563, 0.5625, 0.4375, 0.5625, 0.438, 0.6248, 0.6566, 0.6249, 0.4375, 0.5625, 0.2188, 0.5625, 0.2191, 0.6249, 0.438, 0.6248, 0.2188, 0.5625, 0.0, 0.5625, 0.0, 0.625, 0.2191, 0.6249, 0.2191, 0.6249, 0.0, 0.625, 0.0, 0.6875, 0.2212, 0.6863, 0.2212, 0.6863, 0.0, 0.6875, 0.0, 0.75, 0.2302, 0.7457, 0.2302, 0.7457, 0.0, 0.75, 0.0, 0.8125, 0.2688, 0.8006, 0.4511, 0.7439, 0.2302, 0.7457, 0.2688, 0.8006, 0.4773, 0.7969, 0.6646, 0.7457, 0.4511, 0.7439, 0.4773, 0.7969, 0.6759, 0.8006, 0.875, 0.75, 0.6646, 0.7457, 0.6759, 0.8006, 0.875, 0.8125, 0.875, 0.6875, 0.6587, 0.6863, 0.6646, 0.7457, 0.875, 0.75, 0.875, 0.625, 0.6566, 0.6249, 0.6587, 0.6863, 0.875, 0.6875, 0.8005, 0.05691, 0.8183, 0.03941, 0.8288, 0.04601, 0.823, 0.0613, 0.8398, 0.02667, 0.8453, 0.03941, 0.8288, 0.04601, 0.8183, 0.03941, 0.8465, 0.05691, 0.823, 0.0613, 0.8288, 0.04601, 0.8453, 0.03941, 0.75, 0.0625, 0.7773, 0.04687, 0.8005, 0.05691, 0.7876, 0.08567, 0.7773, 0.04687, 0.8047, 0.03125, 0.8183, 0.03941, 0.8005, 0.05691, 0.7876, 0.08567, 0.8005, 0.05691, 0.823, 0.0613, 0.8173, 0.09086, 0.8594, 0.0, 0.8633, 0.01562, 0.8398, 0.02667, 0.832, 0.01562, 0.8633, 0.01562, 0.8672, 0.03125, 0.8453, 0.03941, 0.8398, 0.02667, 0.832, 0.01562, 0.8398, 0.02667, 0.8183, 0.03941, 0.8047, 0.03125, 0.875, 0.0625, 0.8458, 0.08558, 0.8465, 0.05691, 0.8711, 0.04687, 0.8458, 0.08558, 0.8173, 0.09086, 0.823, 0.0613, 0.8465, 0.05691, 0.8711, 0.04687, 0.8465, 0.05691, 0.8453, 0.03941, 0.8672, 0.03125, 0.6651, 0.9212, 0.6932, 0.8872, 0.5731, 0.8724, 0.5041, 0.8872, 0.6903, 0.8475, 0.5252, 0.8418, 0.5731, 0.8724, 0.6932, 0.8872, 0.3683, 0.8475, 0.5041, 0.8872, 0.5731, 0.8724, 0.5252, 0.8418, 0.8281, 1.0, 0.8398, 0.9531, 0.6651, 0.9212, 0.6211, 0.9531, 0.8398, 0.9531, 0.8516, 0.9063, 0.6932, 0.8872, 0.6651, 0.9212, 0.6211, 0.9531, 0.6651, 0.9212, 0.5041, 0.8872, 0.4141, 0.9063, 0.875, 0.8125, 0.6759, 0.8006, 0.6903, 0.8475, 0.8633, 0.8594, 0.6759, 0.8006, 0.4773, 0.7969, 0.5252, 0.8418, 0.6903, 0.8475, 0.8633, 0.8594, 0.6903, 0.8475, 0.6932, 0.8872, 0.8516, 0.9063, 0.0, 0.8125, 0.207, 0.8594, 0.3683, 0.8475, 0.2688, 0.8006, 0.207, 0.8594, 0.4141, 0.9063, 0.5041, 0.8872, 0.3683, 0.8475, 0.2688, 0.8006, 0.3683, 0.8475, 0.5252, 0.8418, 0.4773, 0.7969, 0.7271, 0.05691, 0.7577, 0.03941, 0.6274, 0.04601, 0.5603, 0.0613, 0.7561, 0.02667, 0.5686, 0.03941, 0.6274, 0.04601, 0.7577, 0.03941, 0.405, 0.05691, 0.5603, 0.0613, 0.6274, 0.04601, 0.5686, 0.03941, 0.875, 0.0625, 0.9023, 0.04687, 0.7271, 0.05691, 0.6898, 0.08558, 0.9023, 0.04687, 0.9297, 0.03125, 0.7577, 0.03941, 0.7271, 0.05691, 0.6898, 0.08558, 0.7271, 0.05691, 0.5603, 0.0613, 0.4932, 0.09086, 0.9844, 0.0, 0.7383, 0.01562, 0.7561, 0.02667, 0.957, 0.01562, 0.7383, 0.01562, 0.4922, 0.03125, 0.5686, 0.03941, 0.7561, 0.02667, 0.957, 0.01562, 0.7561, 0.02667, 0.7577, 0.03941, 0.9297, 0.03125, 0.0, 0.0625, 0.2827, 0.08558, 0.405, 0.05691, 0.2461, 0.04687, 0.2827, 0.08558, 0.4932, 0.09086, 0.5603, 0.0613, 0.405, 0.05691, 0.2461, 0.04687, 0.405, 0.05691, 0.5686, 0.03941, 0.4922, 0.03125, 0.7638, 0.8475, 0.7879, 0.8418, 0.7745, 0.8724, 0.7539, 0.8872, 0.8098, 0.8475, 0.7809, 0.8872, 0.7745, 0.8724, 0.7879, 0.8418, 0.7488, 0.9212, 0.7539, 0.8872, 0.7745, 0.8724, 0.7809, 0.8872, 0.75, 0.8125, 0.7736, 0.8005, 0.7638, 0.8475, 0.7383, 0.8594, 0.7736, 0.8005, 0.8014, 0.7969, 0.7879, 0.8418, 0.7638, 0.8475, 0.7383, 0.8594, 0.7638, 0.8475, 0.7539, 0.8872, 0.7266, 0.9063, 0.875, 0.8125, 0.832, 0.8594, 0.8098, 0.8475, 0.8318, 0.8006, 0.832, 0.8594, 0.7891, 0.9063, 0.7809, 0.8872, 0.8098, 0.8475, 0.8318, 0.8006, 0.8098, 0.8475, 0.7879, 0.8418, 0.8014, 0.7969, 0.7031, 1.0, 0.7148, 0.9531, 0.7488, 0.9212, 0.7461, 0.9531, 0.7148, 0.9531, 0.7266, 0.9063, 0.7539, 0.8872, 0.7488, 0.9212, 0.7461, 0.9531, 0.7488, 0.9212, 0.7809, 0.8872, 0.7891, 0.9063, 0.5312, 0.375, 0.5625, 0.375, 0.5625, 0.4375, 0.5313, 0.4375, 0.5625, 0.375, 0.5938, 0.375, 0.5938, 0.4375, 0.5625, 0.4375, 0.5313, 0.4375, 0.5625, 0.4375, 0.5625, 0.5, 0.5312, 0.5, 0.5625, 0.4375, 0.5938, 0.4375, 0.5938, 0.5, 0.5625, 0.5, 0.5, 0.3125, 0.5312, 0.3125, 0.5312, 0.375, 0.5, 0.375, 0.5312, 0.3125, 0.5625, 0.3125, 0.5625, 0.375, 0.5312, 0.375, 0.5625, 0.3125, 0.5938, 0.3125, 0.5938, 0.375, 0.5625, 0.375, 0.5938, 0.3125, 0.625, 0.3125, 0.625, 0.375, 0.5938, 0.375, 0.5938, 0.375, 0.625, 0.375, 0.625, 0.4375, 0.5938, 0.4375, 0.5938, 0.4375, 0.625, 0.4375, 0.625, 0.5, 0.5938, 0.5, 0.5938, 0.5, 0.625, 0.5, 0.625, 0.5625, 0.5938, 0.5625, 0.5625, 0.5, 0.5938, 0.5, 0.5938, 0.5625, 0.5625, 0.5625, 0.5312, 0.5, 0.5625, 0.5, 0.5625, 0.5625, 0.5312, 0.5625, 0.5, 0.5, 0.5312, 0.5, 0.5312, 0.5625, 0.5, 0.5625, 0.5, 0.4375, 0.5313, 0.4375, 0.5312, 0.5, 0.5, 0.5, 0.5, 0.375, 0.5312, 0.375, 0.5313, 0.4375, 0.5, 0.4375, 0.4062, 0.375, 0.4375, 0.375, 0.4375, 0.4375, 0.4063, 0.4375, 0.4375, 0.375, 0.4688, 0.375, 0.4688, 0.4375, 0.4375, 0.4375, 0.4063, 0.4375, 0.4375, 0.4375, 0.4375, 0.5, 0.4063, 0.5, 0.4375, 0.4375, 0.4688, 0.4375, 0.4688, 0.5, 0.4375, 0.5, 0.375, 0.3125, 0.4062, 0.3125, 0.4062, 0.375, 0.375, 0.375, 0.4062, 0.3125, 0.4375, 0.3125, 0.4375, 0.375, 0.4062, 0.375, 0.4375, 0.3125, 0.4688, 0.3125, 0.4688, 0.375, 0.4375, 0.375, 0.4688, 0.3125, 0.5, 0.3125, 0.5, 0.375, 0.4688, 0.375, 0.4688, 0.375, 0.5, 0.375, 0.5, 0.4375, 0.4688, 0.4375, 0.4688, 0.4375, 0.5, 0.4375, 0.5, 0.5, 0.4688, 0.5, 0.4688, 0.5, 0.5, 0.5, 0.5, 0.5625, 0.4688, 0.5625, 0.4375, 0.5, 0.4688, 0.5, 0.4688, 0.5625, 0.4375, 0.5625, 0.4063, 0.5, 0.4375, 0.5, 0.4375, 0.5625, 0.4063, 0.5625, 0.375, 0.5, 0.4063, 0.5, 0.4063, 0.5625, 0.375, 0.5625, 0.375, 0.4375, 0.4063, 0.4375, 0.4063, 0.5, 0.375, 0.5, 0.375, 0.375, 0.4062, 0.375, 0.4063, 0.4375, 0.375, 0.4375, 0.7198, 0.1328, 0.7191, 0.1897, 0.6879, 0.1904, 0.6891, 0.1354, 0.7191, 0.1897, 0.7188, 0.2503, 0.6876, 0.2504, 0.6879, 0.1904, 0.6891, 0.1354, 0.6879, 0.1904, 0.6566, 0.1897, 0.6577, 0.1328, 0.6879, 0.1904, 0.6876, 0.2504, 0.6563, 0.2503, 0.6566, 0.1897, 0.75, 0.0625, 0.7507, 0.1293, 0.7198, 0.1328, 0.7208, 0.08567, 0.7507, 0.1293, 0.7502, 0.1889, 0.7191, 0.1897, 0.7198, 0.1328, 0.7502, 0.1889, 0.75, 0.2502, 0.7188, 0.2503, 0.7191, 0.1897, 0.75, 0.2502, 0.75, 0.3125, 0.7188, 0.3125, 0.7188, 0.2503, 0.7188, 0.2503, 0.7188, 0.3125, 0.6875, 0.3125, 0.6876, 0.2504, 0.6876, 0.2504, 0.6875, 0.3125, 0.6562, 0.3125, 0.6563, 0.2503, 0.6563, 0.2503, 0.6562, 0.3125, 0.625, 0.3125, 0.625, 0.2502, 0.6566, 0.1897, 0.6563, 0.2503, 0.625, 0.2502, 0.6252, 0.1889, 0.6577, 0.1328, 0.6566, 0.1897, 0.6252, 0.1889, 0.6257, 0.1293, 0.6626, 0.08567, 0.6577, 0.1328, 0.6257, 0.1293, 0.625, 0.0625, 0.6923, 0.09086, 0.6891, 0.1354, 0.6577, 0.1328, 0.6626, 0.08567, 0.7208, 0.08567, 0.7198, 0.1328, 0.6891, 0.1354, 0.6923, 0.09086, 0.4077, 0.1328, 0.4391, 0.1354, 0.4379, 0.1904, 0.4066, 0.1897, 0.4391, 0.1354, 0.4698, 0.1328, 0.4691, 0.1897, 0.4379, 0.1904, 0.4066, 0.1897, 0.4379, 0.1904, 0.4376, 0.2504, 0.4063, 0.2503, 0.4379, 0.1904, 0.4691, 0.1897, 0.4688, 0.2503, 0.4376, 0.2504, 0.375, 0.0625, 0.4126, 0.08567, 0.4077, 0.1328, 0.3757, 0.1293, 0.4126, 0.08567, 0.4423, 0.09086, 0.4391, 0.1354, 0.4077, 0.1328, 0.4423, 0.09086, 0.4708, 0.08567, 0.4698, 0.1328, 0.4391, 0.1354, 0.4708, 0.08567, 0.5, 0.0625, 0.5007, 0.1293, 0.4698, 0.1328, 0.4698, 0.1328, 0.5007, 0.1293, 0.5002, 0.1889, 0.4691, 0.1897, 0.4691, 0.1897, 0.5002, 0.1889, 0.5, 0.2502, 0.4688, 0.2503, 0.4688, 0.2503, 0.5, 0.2502, 0.5, 0.3125, 0.4688, 0.3125, 0.4376, 0.2504, 0.4688, 0.2503, 0.4688, 0.3125, 0.4375, 0.3125, 0.4063, 0.2503, 0.4376, 0.2504, 0.4375, 0.3125, 0.4062, 0.3125, 0.375, 0.2502, 0.4063, 0.2503, 0.4062, 0.3125, 0.375, 0.3125, 0.3752, 0.1889, 0.4066, 0.1897, 0.4063, 0.2503, 0.375, 0.2502, 0.3757, 0.1293, 0.4077, 0.1328, 0.4066, 0.1897, 0.3752, 0.1889, 0.8438, 0.5, 0.8125, 0.5, 0.8125, 0.4375, 0.8438, 0.4375, 0.8125, 0.5, 0.7812, 0.5, 0.7813, 0.4375, 0.8125, 0.4375, 0.8438, 0.4375, 0.8125, 0.4375, 0.8125, 0.375, 0.8438, 0.375, 0.8125, 0.4375, 0.7813, 0.4375, 0.7812, 0.375, 0.8125, 0.375, 0.875, 0.5625, 0.8438, 0.5625, 0.8438, 0.5, 0.875, 0.5, 0.8438, 0.5625, 0.8125, 0.5625, 0.8125, 0.5, 0.8438, 0.5, 0.8125, 0.5625, 0.7813, 0.5625, 0.7812, 0.5, 0.8125, 0.5, 0.7813, 0.5625, 0.75, 0.5625, 0.75, 0.5, 0.7812, 0.5, 0.7812, 0.5, 0.75, 0.5, 0.75, 0.4375, 0.7813, 0.4375, 0.7813, 0.4375, 0.75, 0.4375, 0.75, 0.375, 0.7812, 0.375, 0.7812, 0.375, 0.75, 0.375, 0.75, 0.3125, 0.7813, 0.3125, 0.8125, 0.375, 0.7812, 0.375, 0.7813, 0.3125, 0.8125, 0.3125, 0.8438, 0.375, 0.8125, 0.375, 0.8125, 0.3125, 0.8438, 0.3125, 0.875, 0.375, 0.8438, 0.375, 0.8438, 0.3125, 0.875, 0.3125, 0.875, 0.4375, 0.8438, 0.4375, 0.8438, 0.375, 0.875, 0.375, 0.875, 0.5, 0.8438, 0.5, 0.8438, 0.4375, 0.875, 0.4375, 0.2827, 0.1328, 0.3141, 0.1354, 0.3129, 0.1904, 0.2816, 0.1897, 0.3141, 0.1354, 0.3448, 0.1328, 0.3441, 0.1897, 0.3129, 0.1904, 0.2816, 0.1897, 0.3129, 0.1904, 0.3126, 0.2504, 0.2813, 0.2503, 0.3129, 0.1904, 0.3441, 0.1897, 0.3438, 0.2503, 0.3126, 0.2504, 0.25, 0.0625, 0.2876, 0.08567, 0.2827, 0.1328, 0.2507, 0.1293, 0.2876, 0.08567, 0.3173, 0.09086, 0.3141, 0.1354, 0.2827, 0.1328, 0.3173, 0.09086, 0.3458, 0.08567, 0.3448, 0.1328, 0.3141, 0.1354, 0.3458, 0.08567, 0.375, 0.0625, 0.3757, 0.1293, 0.3448, 0.1328, 0.3448, 0.1328, 0.3757, 0.1293, 0.3752, 0.1889, 0.3441, 0.1897, 0.3441, 0.1897, 0.3752, 0.1889, 0.375, 0.2502, 0.3438, 0.2503, 0.3438, 0.2503, 0.375, 0.2502, 0.375, 0.3125, 0.3438, 0.3125, 0.3126, 0.2504, 0.3438, 0.2503, 0.3438, 0.3125, 0.3125, 0.3125, 0.2813, 0.2503, 0.3126, 0.2504, 0.3125, 0.3125, 0.2812, 0.3125, 0.25, 0.2502, 0.2813, 0.2503, 0.2812, 0.3125, 0.25, 0.3125, 0.2502, 0.1889, 0.2816, 0.1897, 0.2813, 0.2503, 0.25, 0.2502, 0.2507, 0.1293, 0.2827, 0.1328, 0.2816, 0.1897, 0.2502, 0.1889, 0.6562, 0.6248, 0.6874, 0.6248, 0.6865, 0.6858, 0.6555, 0.6862, 0.6874, 0.6248, 0.7187, 0.6248, 0.718, 0.6862, 0.6865, 0.6858, 0.6555, 0.6862, 0.6865, 0.6858, 0.6837, 0.7439, 0.6536, 0.7455, 0.6865, 0.6858, 0.718, 0.6862, 0.7156, 0.7455, 0.6837, 0.7439, 0.625, 0.5625, 0.6562, 0.5625, 0.6562, 0.6248, 0.6249, 0.6249, 0.6562, 0.5625, 0.6875, 0.5625, 0.6874, 0.6248, 0.6562, 0.6248, 0.6875, 0.5625, 0.7188, 0.5625, 0.7187, 0.6248, 0.6874, 0.6248, 0.7188, 0.5625, 0.75, 0.5625, 0.7499, 0.6249, 0.7187, 0.6248, 0.7187, 0.6248, 0.7499, 0.6249, 0.7495, 0.6866, 0.718, 0.6862, 0.718, 0.6862, 0.7495, 0.6866, 0.7484, 0.7475, 0.7156, 0.7455, 0.7156, 0.7455, 0.7484, 0.7475, 0.75, 0.8125, 0.7068, 0.8005, 0.6837, 0.7439, 0.7156, 0.7455, 0.7068, 0.8005, 0.6764, 0.7969, 0.6536, 0.7455, 0.6837, 0.7439, 0.6764, 0.7969, 0.6486, 0.8005, 0.6234, 0.7475, 0.6536, 0.7455, 0.6486, 0.8005, 0.625, 0.8125, 0.6245, 0.6866, 0.6555, 0.6862, 0.6536, 0.7455, 0.6234, 0.7475, 0.6249, 0.6249, 0.6562, 0.6248, 0.6555, 0.6862, 0.6245, 0.6866])
me_sphere.materials.append(mat_material_001)
me_sphere.update()
me_plane = bpy.data.meshes.new('Plane')
me_plane.from_pydata([(-1.0, -1.0, 0.0), (1.0, -1.0, 0.0), (-1.0, 1.0, 0.0), (1.0, 1.0, 0.0)], [], [(0, 1, 3, 2)])
_uv = me_plane.uv_layers.new(name='UVMap')
_uv.uv.foreach_set('vector', [0.0, 0.0, 1.0, 0.0, 1.0, 1.0, 0.0, 1.0])
me_plane.update()

# ---- objects
ob_spitsplash = bpy.data.objects.new('SpitSplash', me_sphere)
ob_plane = bpy.data.objects.new('Plane', me_plane)

# ---- transforms, parenting, visibility, modifiers, constraints
ob_spitsplash.location = (0.0, 0.0, 0.0)
ob_spitsplash.rotation_euler = (1.344e-07, 1.192e-07, -1.344e-07)
ob_plane.location = (0.0, 0.0, 0.0)
ob_plane.scale = (5.08, 5.08, 5.08)
_m = ob_plane.modifiers.new('Collision', 'COLLISION')

# ---- collection membership
col_collection.objects.link(ob_spitsplash)
col_collection.objects.link(ob_plane)

# ---- scene / render settings (as saved in the file)
scene.frame_start = 1; scene.frame_end = 250; scene.frame_set(0)
scene.render.engine = 'BLENDER_EEVEE_NEXT'
scene.cycles.sampling_pattern = 'TABULATED_SOBOL'
scene.eevee.ray_tracing_options.trace_max_roughness = 0.0
bpy.context.view_layer.update()

# ---- added for rendering (the .blend has no active camera and no usable light): camera, sun
cam_auto = bpy.data.cameras.new('AutoCamera')
cam_auto.lens = 50.0
cam_auto.sensor_width = 36.0
cam_auto.clip_end = 1000.0
ob_auto_camera = bpy.data.objects.new('AutoCamera', cam_auto)
scene.collection.objects.link(ob_auto_camera)
ob_auto_camera.location = (13.5512, -16.2615, 12.2039)
ob_auto_camera.rotation_euler = (1.09748, -7.21219e-08, 0.694738)
scene.camera = ob_auto_camera
light_auto_sun = bpy.data.lights.new('AutoSun', 'SUN')
light_auto_sun.energy = 3.0
light_auto_sun.angle = 0.0523599
ob_auto_sun = bpy.data.objects.new('AutoSun', light_auto_sun)
scene.collection.objects.link(ob_auto_sun)
ob_auto_sun.rotation_euler = (0.872665, 0.174533, 0.523599)
bpy.context.view_layer.update()
